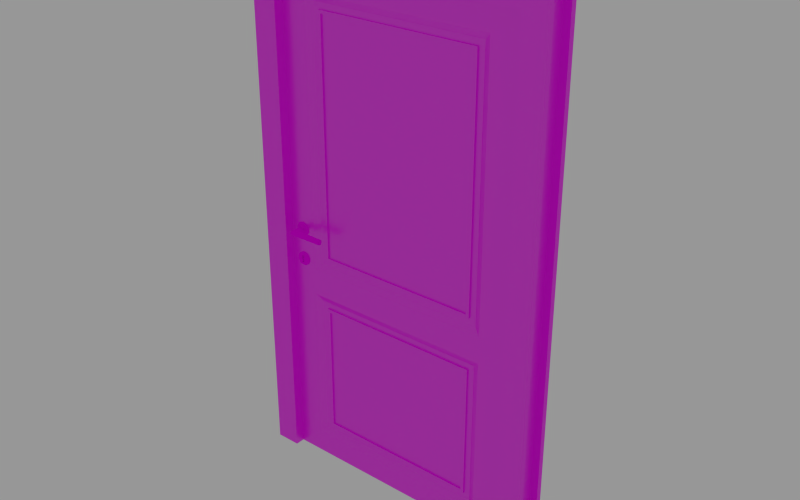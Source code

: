 # Source: Sketchfab_2018_02_27_20_59_19.blend  (saved by Blender 2.91.10; exported with 4.5.12 LTS)
import bpy
from mathutils import Matrix  # noqa: F401  (used for matrix-valued properties, if any)

bpy.ops.wm.read_factory_settings(use_empty=True)
scene = bpy.context.scene
scene.name = 'Scene'

# ---- collections
col_collection_2 = bpy.data.collections.new('Collection 2'); scene.collection.children.link(col_collection_2)

# ---- images (referenced by path relative to the original .blend; pixels are not part of the script)
import os
ASSET_DIR = os.environ.get("B2B_ASSET_DIR", "")  # directory of the original .blend (textures are referenced by path, not embedded)
HERE = os.path.dirname(os.path.abspath(__file__))  # packed textures are extracted next to this script under _unpacked/

def load_image(name, relpath, width, height, colorspace="sRGB"):
    """Load a texture the original file referenced (path relative to the .blend, or extracted next to this script)."""
    p = next((c for c in (os.path.join(HERE, relpath), os.path.join(ASSET_DIR, relpath)) if relpath and os.path.exists(c)), "")
    if p:
        img = bpy.data.images.load(p, check_existing=True)
        img.name = name
    else:  # same state as the original file: an image datablock whose file is absent (Cycles renders it pink)
        img = bpy.data.images.new(name, width, height)
        img.source = "FILE"
        img.filepath = "//" + (relpath or name)
    img.colorspace_settings.name = colorspace
    return img
img_pinewood_jpg = load_image('pinewood.jpg', 'pinewood.jpg', 1024, 1024, 'sRGB')
img_seamless_wood_texture_by_doiknowwhatimdoing_png = load_image('seamless_wood_texture_by_doiknowwhatimdoing.png', 'seamless_wood_texture_by_doiknowwhatimdoing.png', 1024, 1024, 'sRGB')
img_0027_polished_brushed_aluminium_texture_hr_jpg = load_image('0027-polished-brushed-aluminium-texture-hr.jpg', '0027-polished-brushed-aluminium-texture-hr.jpg', 1024, 1024, 'sRGB')

# ---- materials (node trees are filled in below, after node groups)
mat_door = bpy.data.materials.new('Door')
mat_door.alpha_threshold = 0.0
mat_door.roughness = 0.5
mat_frame = bpy.data.materials.new('Frame')
mat_frame.alpha_threshold = 0.0
mat_frame.roughness = 0.5
mat_metal = bpy.data.materials.new('metal')
mat_metal.alpha_threshold = 0.0
mat_metal.roughness = 0.5

# ---- material node trees
mat_door.use_nodes = True; mat_door.node_tree.nodes.clear()
_N = mat_door.node_tree.nodes; _L = mat_door.node_tree.links
n0 = _N.new('ShaderNodeOutputMaterial'); n0.name = 'Material Output'; n0.location = (1290, 569)
n1 = _N.new('ShaderNodeBsdfDiffuse'); n1.name = 'Diffuse BSDF'; n1.location = (810, 517)
n2 = _N.new('ShaderNodeMixShader'); n2.name = 'Mix Shader'; n2.location = (1056, 571)
n2.inputs[0].default_value = 0.1
n3 = _N.new('ShaderNodeBsdfAnisotropic'); n3.name = 'Glossy BSDF'; n3.location = (813, 372)
n3.distribution = 'GGX'
n3.inputs[1].default_value = 0.3162
n4 = _N.new('ShaderNodeTexImage'); n4.name = 'Image Texture'; n4.location = (539, 508)
n4.width = 140
n4.image = img_pinewood_jpg
n5 = _N.new('ShaderNodeTexCoord'); n5.name = 'Texture Coordinate'; n5.location = (-119, 511)
n6 = _N.new('ShaderNodeMapping'); n6.name = 'Mapping'; n6.location = (126, 539)
_L.new(n1.outputs[0], n2.inputs[1])
_L.new(n2.outputs[0], n0.inputs[0])
_L.new(n3.outputs[0], n2.inputs[2])
_L.new(n5.outputs[2], n6.inputs[0])
_L.new(n6.outputs[0], n4.inputs[0])
_L.new(n4.outputs[0], n1.inputs[0])
n0.is_active_output = True
mat_frame.use_nodes = True; mat_frame.node_tree.nodes.clear()
_N = mat_frame.node_tree.nodes; _L = mat_frame.node_tree.links
n0 = _N.new('ShaderNodeOutputMaterial'); n0.name = 'Material Output'; n0.location = (1391, 583)
n1 = _N.new('ShaderNodeBsdfDiffuse'); n1.name = 'Diffuse BSDF'; n1.location = (850, 511)
n2 = _N.new('ShaderNodeMixShader'); n2.name = 'Mix Shader'; n2.location = (1142, 557)
n2.inputs[0].default_value = 0.1
n3 = _N.new('ShaderNodeBsdfAnisotropic'); n3.name = 'Glossy BSDF'; n3.location = (851, 369)
n3.distribution = 'GGX'
n3.inputs[1].default_value = 0.3162
n4 = _N.new('ShaderNodeTexCoord'); n4.name = 'Texture Coordinate'; n4.location = (-116, 542)
n5 = _N.new('ShaderNodeMapping'); n5.name = 'Mapping'; n5.location = (143, 568)
n6 = _N.new('ShaderNodeTexImage'); n6.name = 'Image Texture'; n6.location = (556, 548)
n6.width = 140
n6.image = img_seamless_wood_texture_by_doiknowwhatimdoing_png
n7 = _N.new('ShaderNodeDisplacement'); n7.name = 'Displacement'; n7.location = (974, 566)
n7.inputs[1].default_value = 0.0
n7.inputs[2].default_value = 0.1
_L.new(n1.outputs[0], n2.inputs[1])
_L.new(n2.outputs[0], n0.inputs[0])
_L.new(n3.outputs[0], n2.inputs[2])
_L.new(n4.outputs[2], n5.inputs[0])
_L.new(n5.outputs[0], n6.inputs[0])
_L.new(n6.outputs[0], n1.inputs[0])
_L.new(n6.outputs[0], n7.inputs[0])
_L.new(n7.outputs[0], n0.inputs[2])
n0.is_active_output = True
mat_metal.use_nodes = True; mat_metal.node_tree.nodes.clear()
_N = mat_metal.node_tree.nodes; _L = mat_metal.node_tree.links
n0 = _N.new('ShaderNodeOutputMaterial'); n0.name = 'Material Output'; n0.location = (943, 436)
n1 = _N.new('ShaderNodeBsdfDiffuse'); n1.name = 'Diffuse BSDF'; n1.location = (493, 444)
n2 = _N.new('ShaderNodeMixShader'); n2.name = 'Mix Shader'; n2.location = (723, 439)
n2.inputs[0].default_value = 0.0
n3 = _N.new('ShaderNodeBsdfAnisotropic'); n3.name = 'Glossy BSDF'; n3.location = (497, 308)
n3.distribution = 'GGX'
n3.inputs[1].default_value = 0.0
n4 = _N.new('ShaderNodeTexCoord'); n4.name = 'Texture Coordinate'; n4.location = (-313, 432)
n5 = _N.new('ShaderNodeMapping'); n5.name = 'Mapping'; n5.location = (-84, 439)
n6 = _N.new('ShaderNodeTexImage'); n6.name = 'Image Texture'; n6.location = (279, 447)
n6.width = 140
n6.image = img_0027_polished_brushed_aluminium_texture_hr_jpg
_L.new(n1.outputs[0], n2.inputs[1])
_L.new(n2.outputs[0], n0.inputs[0])
_L.new(n3.outputs[0], n2.inputs[2])
_L.new(n4.outputs[2], n5.inputs[0])
_L.new(n5.outputs[0], n6.inputs[0])
_L.new(n6.outputs[0], n1.inputs[0])
n0.is_active_output = True

# ---- world
world_world = bpy.data.worlds.new('World'); scene.world = world_world
world_world.color = (0.3108, 0.3108, 0.3108)
world_world.use_sun_shadow = False
world_world.sun_shadow_jitter_overblur = 0.0
world_world.cycles.sampling_method = 'NONE'
world_world.cycles.sample_map_resolution = 256

# ---- meshes
me_door1 = bpy.data.meshes.new('Door1')
me_door1.from_pydata([(0.2024, 3.125, 0.0), (0.2024, 3.125, 200.0), (0.2024, -3.125, 0.0), (0.2024, -3.125, 200.0), (-99.8, 3.125, 0.0), (-99.8, 3.125, 200.0), (-99.8, -3.125, 0.0), (-99.8, -3.125, 200.0), (-12.3, -3.125, 200.0), (-12.3, -3.125, 0.0), (-12.3, 3.125, 200.0), (-12.3, 3.125, 0.0), (-88.86, -3.125, 200.0), (-88.86, 3.125, 0.0), (-88.86, -3.125, 0.0), (-88.86, 3.125, 200.0), (0.2024, 3.125, 190.0), (0.2024, -3.125, 190.0), (-99.8, -3.125, 190.0), (-99.8, 3.125, 190.0), (-17.3, 1.875, 185.0), (-17.3, -1.875, 185.0), (-83.86, 1.875, 185.0), (-83.86, -1.875, 185.0), (0.2024, -3.125, 9.5), (-99.8, -3.125, 9.5), (-99.8, 3.125, 9.5), (-17.3, 1.875, 14.5), (-17.3, -1.875, 14.5), (-83.86, 1.875, 14.5), (-83.86, -1.875, 14.5), (0.2024, 3.125, 9.5), (0.2024, 3.125, 84.64), (0.2024, -3.125, 84.64), (-99.8, -3.125, 84.64), (-99.8, 3.125, 84.64), (-17.3, 1.875, 89.64), (-17.3, -1.875, 89.64), (-83.86, 1.875, 89.64), (-83.86, -1.875, 89.64), (0.2024, -3.125, 73.81), (-99.8, -3.125, 73.81), (-99.8, 3.125, 73.81), (-17.3, 1.875, 68.81), (-17.3, -1.875, 68.81), (-83.86, 1.875, 68.81), (-83.86, -1.875, 68.81), (0.2024, 3.125, 73.81), (-88.86, -3.125, 190.0), (-12.3, -3.125, 190.0), (-12.3, -3.125, 84.64), (-88.86, -3.125, 84.64), (-12.3, -3.125, 73.81), (-12.3, -3.125, 9.5), (-88.86, -3.125, 73.81), (-88.86, -3.125, 9.5), (-12.3, 3.125, 190.0), (-88.86, 3.125, 190.0), (-12.3, 3.125, 84.64), (-88.86, 3.125, 84.64), (-12.3, 3.125, 73.81), (-12.3, 3.125, 9.5), (-88.86, 3.125, 73.81), (-88.86, 3.125, 9.5), (-14.8, -1.875, 71.31), (-14.8, -1.875, 12.0), (-86.36, -1.875, 71.31), (-86.36, -1.875, 12.0), (-86.36, -1.875, 187.5), (-14.8, -1.875, 187.5), (-14.8, -1.875, 87.14), (-86.36, -1.875, 87.14), (-14.8, 1.875, 187.5), (-86.36, 1.875, 187.5), (-14.8, 1.875, 87.14), (-86.36, 1.875, 87.14), (-14.8, 1.875, 71.31), (-14.8, 1.875, 12.0), (-86.36, 1.875, 71.31), (-86.36, 1.875, 12.0), (-18.55, 2.5, 183.8), (-82.61, 2.5, 183.8), (-18.55, 2.5, 90.89), (-82.61, 2.5, 90.89), (-18.55, 2.5, 67.56), (-18.55, 2.5, 15.75), (-82.61, 2.5, 67.56), (-82.61, 2.5, 15.75), (-18.55, -2.5, 67.56), (-18.55, -2.5, 15.75), (-82.61, -2.5, 67.56), (-82.61, -2.5, 15.75), (-82.61, -2.5, 183.8), (-18.55, -2.5, 183.8), (-18.55, -2.5, 90.89), (-82.61, -2.5, 90.89), (-17.3, 2.5, 185.0), (-83.86, 2.5, 185.0), (-17.3, 2.5, 89.64), (-83.86, 2.5, 89.64), (-17.3, 2.5, 68.81), (-17.3, 2.5, 14.5), (-83.86, 2.5, 68.81), (-83.86, 2.5, 14.5), (-17.3, -2.5, 68.81), (-17.3, -2.5, 14.5), (-83.86, -2.5, 68.81), (-83.86, -2.5, 14.5), (-83.86, -2.5, 185.0), (-17.3, -2.5, 185.0), (-17.3, -2.5, 89.64), (-83.86, -2.5, 89.64), (-18.55, -1.875, 67.56), (-18.55, -1.875, 15.75), (-82.61, -1.875, 67.56), (-82.61, -1.875, 15.75), (-82.61, -1.875, 183.8), (-18.55, -1.875, 183.8), (-18.55, -1.875, 90.89), (-82.61, -1.875, 90.89), (-18.55, 1.875, 183.8), (-82.61, 1.875, 183.8), (-18.55, 1.875, 90.89), (-82.61, 1.875, 90.89), (-18.55, 1.875, 67.56), (-18.55, 1.875, 15.75), (-82.61, 1.875, 67.56), (-82.61, 1.875, 15.75)], [], [(31, 24, 2, 0), (55, 25, 6, 14), (25, 26, 4, 6), (61, 31, 0, 11), (13, 14, 6, 4), (10, 8, 3, 1), (15, 12, 8, 10), (0, 2, 9, 11), (63, 61, 11, 13), (24, 53, 9, 2), (26, 63, 13, 4), (5, 7, 12, 15), (11, 9, 14, 13), (53, 55, 14, 9), (8, 12, 48, 49), (5, 15, 57, 19), (3, 8, 49, 17), (15, 10, 56, 57), (10, 1, 16, 56), (7, 5, 19, 18), (12, 7, 18, 48), (1, 3, 17, 16), (30, 28, 105, 107), (42, 62, 63, 26), (40, 52, 53, 24), (20, 36, 98, 96), (60, 47, 31, 61), (41, 42, 26, 25), (54, 41, 25, 55), (47, 40, 24, 31), (16, 17, 33, 32), (48, 18, 34, 51), (18, 19, 35, 34), (56, 16, 32, 58), (36, 38, 99, 98), (17, 49, 50, 33), (19, 57, 59, 35), (21, 23, 108, 109), (32, 33, 40, 47), (51, 34, 41, 54), (34, 35, 42, 41), (58, 32, 47, 60), (59, 58, 60, 62), (33, 50, 52, 40), (35, 59, 62, 42), (50, 51, 54, 52), (68, 69, 49, 48), (69, 70, 50, 49), (71, 68, 48, 51), (70, 71, 51, 50), (64, 65, 53, 52), (67, 66, 54, 55), (65, 67, 55, 53), (66, 64, 52, 54), (72, 73, 57, 56), (74, 72, 56, 58), (73, 75, 59, 57), (75, 74, 58, 59), (77, 76, 60, 61), (78, 79, 63, 62), (79, 77, 61, 63), (76, 78, 62, 60), (44, 28, 65, 64), (30, 46, 66, 67), (28, 30, 67, 65), (46, 44, 64, 66), (23, 21, 69, 68), (21, 37, 70, 69), (39, 23, 68, 71), (37, 39, 71, 70), (20, 22, 73, 72), (36, 20, 72, 74), (22, 38, 75, 73), (38, 36, 74, 75), (27, 43, 76, 77), (45, 29, 79, 78), (29, 27, 77, 79), (43, 45, 78, 76), (83, 81, 121, 123), (84, 85, 125, 124), (27, 29, 103, 101), (43, 27, 101, 100), (38, 22, 97, 99), (45, 43, 100, 102), (22, 20, 96, 97), (29, 45, 102, 103), (90, 91, 115, 114), (88, 90, 114, 112), (39, 37, 110, 111), (28, 44, 104, 105), (37, 21, 109, 110), (44, 46, 106, 104), (46, 30, 107, 106), (23, 39, 111, 108), (80, 81, 97, 96), (82, 80, 96, 98), (81, 83, 99, 97), (83, 82, 98, 99), (85, 84, 100, 101), (86, 87, 103, 102), (87, 85, 101, 103), (84, 86, 102, 100), (88, 89, 105, 104), (91, 90, 106, 107), (89, 91, 107, 105), (90, 88, 104, 106), (92, 93, 109, 108), (93, 94, 110, 109), (95, 92, 108, 111), (94, 95, 111, 110), (112, 114, 115, 113), (117, 116, 119, 118), (92, 95, 119, 116), (93, 92, 116, 117), (91, 89, 113, 115), (95, 94, 118, 119), (89, 88, 112, 113), (94, 93, 117, 118), (126, 124, 125, 127), (121, 120, 122, 123), (86, 84, 124, 126), (81, 80, 120, 121), (87, 86, 126, 127), (82, 83, 123, 122), (80, 82, 122, 120), (85, 87, 127, 125)])
_uv = me_door1.uv_layers.new(name='UVMap')
_uv.uv.foreach_set('vector', [1.05, 0.9103, 1.05, 0.9103, 1.05, 0.9538, 1.05, 0.9538, 0.07755, 0.9103, -0.04193, 0.9103, -0.04193, 0.9538, 0.07755, 0.9538, -0.04193, 0.9103, -0.04193, 0.9103, -0.04193, 0.9538, -0.04193, 0.9538, 0.9139, 0.9103, 1.05, 0.9103, 1.05, 0.9538, 0.9139, 0.9538, 0.545, 0.8153, 0.455, 0.8153, 0.455, 0.9154, 0.545, 0.9154, 0.9139, 0.03838, 0.9139, 0.03838, 1.05, 0.03838, 1.05, 0.03838, 0.07755, 0.03838, 0.07755, 0.03838, 0.9139, 0.03838, 0.9139, 0.03838, 0.545, 0.0, 0.455, -5.456e-08, 0.455, 0.1144, 0.545, 0.1144, 0.8202, 0.0, 0.8202, 0.9154, 0.7025, 0.9154, 0.7025, 0.0, 1.05, 0.9103, 0.9139, 0.9103, 0.9139, 0.9538, 1.05, 0.9538, -0.04193, 0.9103, 0.07755, 0.9103, 0.07755, 0.9538, -0.04193, 0.9538, -0.04193, 0.03838, -0.04193, 0.03838, 0.07755, 0.03838, 0.07755, 0.03838, 0.545, 0.1144, 0.455, 0.1144, 0.455, 0.8153, 0.545, 0.8153, 0.969, 0.0, 0.969, 0.9154, 0.8512, 0.9154, 0.8512, 0.0, 0.5475, 0.9154, 0.5475, 0.0, 0.6715, 0.0, 0.6715, 0.9154, -0.04193, 0.03838, 0.07755, 0.03838, 0.07755, 0.08415, -0.04193, 0.08415, 1.05, 0.03838, 0.9139, 0.03838, 0.9139, 0.08415, 1.05, 0.08415, 0.3925, 0.9154, 0.3925, 0.0, 0.5165, 0.0, 0.5165, 0.9154, 0.9139, 0.03838, 1.05, 0.03838, 1.05, 0.08415, 0.9139, 0.08415, -0.04193, 0.03838, -0.04193, 0.03838, -0.04193, 0.08415, -0.04193, 0.08415, 0.07755, 0.03838, -0.04193, 0.03838, -0.04193, 0.08415, 0.07755, 0.08415, 1.05, 0.03838, 1.05, 0.03838, 1.05, 0.08415, 1.05, 0.08415, 1.348, 1.163, 1.348, -0.1684, 1.348, -0.1684, 1.348, 1.163, -0.04193, 0.6159, 0.07755, 0.6159, 0.07755, 0.9103, -0.04193, 0.9103, 1.05, 0.6159, 0.9139, 0.6159, 0.9139, 0.9103, 1.05, 0.9103, 0.8593, 0.107, 0.8593, 0.5435, 0.8593, 0.5435, 0.8593, 0.107, 0.9139, 0.6159, 1.05, 0.6159, 1.05, 0.9103, 0.9139, 0.9103, -0.04193, 0.6159, -0.04193, 0.6159, -0.04193, 0.9103, -0.04193, 0.9103, 0.07755, 0.6159, -0.04193, 0.6159, -0.04193, 0.9103, 0.07755, 0.9103, 1.05, 0.6159, 1.05, 0.6159, 1.05, 0.9103, 1.05, 0.9103, 1.05, 0.08415, 1.05, 0.08415, 1.05, 0.5664, 1.05, 0.5664, 0.07755, 0.08415, -0.04193, 0.08415, -0.04193, 0.5664, 0.07755, 0.5664, -0.04193, 0.08415, -0.04193, 0.08415, -0.04193, 0.5664, -0.04193, 0.5664, 0.9139, 0.08415, 1.05, 0.08415, 1.05, 0.5664, 0.9139, 0.5664, 0.5968, -0.1684, 0.5968, 1.163, 0.5968, 1.163, 0.5968, -0.1684, 1.05, 0.08415, 0.9139, 0.08415, 0.9139, 0.5664, 1.05, 0.5664, -0.04193, 0.08415, 0.07755, 0.08415, 0.07755, 0.5664, -0.04193, 0.5664, -0.3568, -0.1684, -0.3568, 1.163, -0.3568, 1.163, -0.3568, -0.1684, 1.05, 0.5664, 1.05, 0.5664, 1.05, 0.6159, 1.05, 0.6159, 0.07755, 0.5664, -0.04193, 0.5664, -0.04193, 0.6159, 0.07755, 0.6159, -0.04193, 0.5664, -0.04193, 0.5664, -0.04193, 0.6159, -0.04193, 0.6159, 0.9139, 0.5664, 1.05, 0.5664, 1.05, 0.6159, 0.9139, 0.6159, 0.03099, 0.9154, 0.03099, 0.0, 0.1653, 0.0, 0.1653, 0.9154, 1.05, 0.5664, 0.9139, 0.5664, 0.9139, 0.6159, 1.05, 0.6159, -0.04193, 0.5664, 0.07755, 0.5664, 0.07755, 0.6159, -0.04193, 0.6159, 0.2273, 0.9154, 0.2273, 0.0, 0.3615, 0.0, 0.3615, 0.9154, 0.7025, 0.02989, 0.7025, 0.8855, 0.6715, 0.9154, 0.6715, 0.0, 0.8866, 0.0956, 0.8866, 0.5549, 0.9139, 0.5664, 0.9139, 0.08415, 0.1049, 0.5549, 0.1049, 0.0956, 0.07755, 0.08415, 0.07755, 0.5664, 0.1963, 0.8855, 0.1963, 0.02989, 0.2273, 0.0, 0.2273, 0.9154, 0.8866, 0.6274, 0.8866, 0.8989, 0.9139, 0.9103, 0.9139, 0.6159, 0.1049, 0.8989, 0.1049, 0.6274, 0.07755, 0.6159, 0.07755, 0.9103, 1.0, 0.02989, 1.0, 0.8855, 0.969, 0.9154, 0.969, 0.0, 0.3925, 0.02989, 0.3925, 0.8855, 0.3615, 0.9154, 0.3615, 0.0, 0.5475, 0.02989, 0.5475, 0.8855, 0.5165, 0.9154, 0.5165, 0.0, 0.8866, 0.5549, 0.8866, 0.0956, 0.9139, 0.08415, 0.9139, 0.5664, 0.1049, 0.0956, 0.1049, 0.5549, 0.07755, 0.5664, 0.07755, 0.08415, 0.0, 0.8855, 0.0, 0.02989, 0.03099, 0.0, 0.03099, 0.9154, 0.8866, 0.8989, 0.8866, 0.6274, 0.9139, 0.6159, 0.9139, 0.9103, 0.1049, 0.6274, 0.1049, 0.8989, 0.07755, 0.9103, 0.07755, 0.6159, 0.8512, 0.02989, 0.8512, 0.8855, 0.8202, 0.9154, 0.8202, 0.0, 0.1963, 0.02989, 0.1963, 0.8855, 0.1653, 0.9154, 0.1653, 0.0, 0.8593, 0.6388, 0.8593, 0.8874, 0.8866, 0.8989, 0.8866, 0.6274, 0.1322, 0.8874, 0.1322, 0.6388, 0.1049, 0.6274, 0.1049, 0.8989, 1.348, -0.1684, 1.348, 1.163, 1.373, 1.213, 1.373, -0.2184, 0.8051, 1.163, 0.8051, -0.1684, 0.7801, -0.2184, 0.7801, 1.213, -0.3568, 1.163, -0.3568, -0.1684, -0.3818, -0.2184, -0.3818, 1.213, 0.8593, 0.107, 0.8593, 0.5435, 0.8866, 0.5549, 0.8866, 0.0956, 0.1322, 0.5435, 0.1322, 0.107, 0.1049, 0.0956, 0.1049, 0.5549, 0.5968, -0.1684, 0.5968, 1.163, 0.6218, 1.213, 0.6218, -0.2184, -0.3568, -0.1684, -0.3568, 1.163, -0.3818, 1.213, -0.3818, -0.2184, 0.8593, 0.5435, 0.8593, 0.107, 0.8866, 0.0956, 0.8866, 0.5549, 0.1322, 0.107, 0.1322, 0.5435, 0.1049, 0.5549, 0.1049, 0.0956, 0.5968, 1.163, 0.5968, -0.1684, 0.6218, -0.2184, 0.6218, 1.213, 0.8593, 0.8874, 0.8593, 0.6388, 0.8866, 0.6274, 0.8866, 0.8989, 0.1322, 0.6388, 0.1322, 0.8874, 0.1049, 0.8989, 0.1049, 0.6274, 1.348, 1.163, 1.348, -0.1684, 1.373, -0.2184, 1.373, 1.213, 0.8051, -0.1684, 0.8051, 1.163, 0.7801, 1.213, 0.7801, -0.2184, 0.1458, 0.5378, 0.1458, 0.1128, 0.1458, 0.1128, 0.1458, 0.5378, 0.8456, 0.6446, 0.8456, 0.8817, 0.8456, 0.8817, 0.8456, 0.6446, 1.348, -0.1684, 1.348, 1.163, 1.348, 1.163, 1.348, -0.1684, 0.8593, 0.6388, 0.8593, 0.8874, 0.8593, 0.8874, 0.8593, 0.6388, 0.1322, 0.5435, 0.1322, 0.107, 0.1322, 0.107, 0.1322, 0.5435, 0.8051, 1.163, 0.8051, -0.1684, 0.8051, -0.1684, 0.8051, 1.163, -0.3568, 1.163, -0.3568, -0.1684, -0.3568, -0.1684, -0.3568, 1.163, 0.1322, 0.8874, 0.1322, 0.6388, 0.1322, 0.6388, 0.1322, 0.8874, 0.1458, 0.6446, 0.1458, 0.8817, 0.1458, 0.8817, 0.1458, 0.6446, 0.8176, -0.1434, 0.8176, 1.138, 0.8176, 1.138, 0.8176, -0.1434, 0.5968, 1.163, 0.5968, -0.1684, 0.5968, -0.1684, 0.5968, 1.163, 0.8593, 0.8874, 0.8593, 0.6388, 0.8593, 0.6388, 0.8593, 0.8874, 0.8593, 0.5435, 0.8593, 0.107, 0.8593, 0.107, 0.8593, 0.5435, 0.8051, -0.1684, 0.8051, 1.163, 0.8051, 1.163, 0.8051, -0.1684, 0.1322, 0.6388, 0.1322, 0.8874, 0.1322, 0.8874, 0.1322, 0.6388, 0.1322, 0.107, 0.1322, 0.5435, 0.1322, 0.5435, 0.1322, 0.107, -0.3443, -0.1434, -0.3443, 1.138, -0.3568, 1.163, -0.3568, -0.1684, 0.8456, 0.5378, 0.8456, 0.1128, 0.8593, 0.107, 0.8593, 0.5435, 0.1458, 0.1128, 0.1458, 0.5378, 0.1322, 0.5435, 0.1322, 0.107, 0.5843, 1.138, 0.5843, -0.1434, 0.5968, -0.1684, 0.5968, 1.163, 0.8456, 0.8817, 0.8456, 0.6446, 0.8593, 0.6388, 0.8593, 0.8874, 0.1458, 0.6446, 0.1458, 0.8817, 0.1322, 0.8874, 0.1322, 0.6388, 1.336, 1.138, 1.336, -0.1434, 1.348, -0.1684, 1.348, 1.163, 0.8176, -0.1434, 0.8176, 1.138, 0.8051, 1.163, 0.8051, -0.1684, 0.8456, 0.6446, 0.8456, 0.8817, 0.8593, 0.8874, 0.8593, 0.6388, 0.1458, 0.8817, 0.1458, 0.6446, 0.1322, 0.6388, 0.1322, 0.8874, 1.336, -0.1434, 1.336, 1.138, 1.348, 1.163, 1.348, -0.1684, 0.8176, 1.138, 0.8176, -0.1434, 0.8051, -0.1684, 0.8051, 1.163, -0.3443, 1.138, -0.3443, -0.1434, -0.3568, -0.1684, -0.3568, 1.163, 0.8456, 0.1128, 0.8456, 0.5378, 0.8593, 0.5435, 0.8593, 0.107, 0.1458, 0.5378, 0.1458, 0.1128, 0.1322, 0.107, 0.1322, 0.5435, 0.5843, -0.1434, 0.5843, 1.138, 0.5968, 1.163, 0.5968, -0.1684, 0.8456, 0.6446, 0.1458, 0.6446, 0.1458, 0.8817, 0.8456, 0.8817, 0.8456, 0.1128, 0.1458, 0.1128, 0.1458, 0.5378, 0.8456, 0.5378, 0.1458, 0.1128, 0.1458, 0.5378, 0.1458, 0.5378, 0.1458, 0.1128, -0.3443, -0.1434, -0.3443, 1.138, -0.3443, 1.138, -0.3443, -0.1434, 1.336, 1.138, 1.336, -0.1434, 1.336, -0.1434, 1.336, 1.138, 0.5843, 1.138, 0.5843, -0.1434, 0.5843, -0.1434, 0.5843, 1.138, 0.8456, 0.8817, 0.8456, 0.6446, 0.8456, 0.6446, 0.8456, 0.8817, 0.8456, 0.5378, 0.8456, 0.1128, 0.8456, 0.1128, 0.8456, 0.5378, 0.1458, 0.6446, 0.8456, 0.6446, 0.8456, 0.8817, 0.1458, 0.8817, 0.1458, 0.1128, 0.8456, 0.1128, 0.8456, 0.5378, 0.1458, 0.5378, 0.8176, 1.138, 0.8176, -0.1434, 0.8176, -0.1434, 0.8176, 1.138, -0.3443, 1.138, -0.3443, -0.1434, -0.3443, -0.1434, -0.3443, 1.138, 0.1458, 0.8817, 0.1458, 0.6446, 0.1458, 0.6446, 0.1458, 0.8817, 0.5843, -0.1434, 0.5843, 1.138, 0.5843, 1.138, 0.5843, -0.1434, 0.8456, 0.1128, 0.8456, 0.5378, 0.8456, 0.5378, 0.8456, 0.1128, 1.336, -0.1434, 1.336, 1.138, 1.336, 1.138, 1.336, -0.1434])
me_door1.materials.append(mat_door)
me_door1.use_remesh_preserve_volume = False
me_door1.use_remesh_preserve_attributes = False
me_door1.use_mirror_vertex_groups = False
me_door1.update()
me_frame = bpy.data.meshes.new('Frame')
me_frame.from_pydata([(10.2, 7.0, 208.8), (10.2, -7.0, 208.8), (10.2, -7.0, 0.0), (10.2, 7.0, 0.0), (-109.8, 7.0, 208.8), (0.2024, 7.0, 0.0), (0.2024, 7.0, 200.0), (-99.8, 7.0, 200.0), (-99.8, 7.0, 0.0), (-109.8, 7.0, 0.0), (-109.8, -7.0, 208.8), (-109.8, -7.0, 0.0), (-99.8, -7.0, 0.0), (-99.8, -7.0, 200.0), (0.2024, -7.0, 200.0), (0.2024, -7.0, 0.0), (10.2, -4.767, 0.0), (10.2, 4.767, 0.0), (-109.8, 4.767, 208.8), (-109.8, -4.767, 208.8), (10.2, -4.767, 208.8), (10.2, 4.767, 208.8), (-106.9, -4.537, 203.7), (-106.9, 4.537, 203.7), (-109.8, -4.767, 0.0), (-109.8, 4.767, 0.0), (7.308, 4.537, 0.0), (7.308, -4.537, 0.0), (7.308, -4.537, 203.7), (7.308, 4.537, 203.7), (-106.9, -4.537, 0.0), (-106.9, 4.537, 0.0)], [], [(20, 1, 2, 16), (8, 9, 4, 7), (19, 10, 1, 20), (0, 3, 5, 6), (22, 23, 31, 30), (18, 4, 9, 25), (23, 22, 28, 29), (6, 14, 13, 7), (13, 12, 8, 7), (5, 15, 14, 6), (0, 6, 7, 4), (10, 11, 12, 13), (1, 14, 15, 2), (1, 10, 13, 14), (12, 11, 24, 25, 9, 8), (10, 19, 24, 11), (21, 18, 23, 29), (29, 28, 27, 26), (3, 17, 16, 2, 15, 5), (4, 18, 21, 0), (0, 21, 17, 3), (17, 21, 29, 26), (24, 19, 22, 30), (20, 16, 27, 28), (19, 20, 28, 22), (18, 25, 31, 23)])
_uv = me_frame.uv_layers.new(name='UVMap')
_uv.uv.foreach_set('vector', [-1.5, -0.3325, -1.5, -0.4162, 2.5, -0.4162, 2.5, -0.3325, 2.5, 0.6002, 2.5, 0.9749, -1.5, 0.9749, -1.332, 0.6002, -0.5, -0.2827, -0.5, -0.3914, 1.5, -0.3914, 1.5, -0.2827, -1.5, 0.6002, 2.5, 0.6002, 2.5, 0.9749, -1.332, 0.9749, 2.404, -0.1148, 2.404, 0.2255, -1.5, 0.2255, -1.5, -0.1148, 2.5, -0.4162, 2.5, -0.3325, -1.5, -0.3325, -1.5, -0.4162, -0.5, 0.649, -0.5, 0.2076, 1.404, 0.2076, 1.404, 0.649, 0.1601, 0.9791, 0.09112, 0.9791, 0.09112, 0.5, 0.1601, 0.5, -1.5, 0.9749, 2.332, 0.9749, 2.332, 1.5, -1.5, 1.5, -1.5, 1.5, -1.5, 0.9749, 2.332, 0.9749, 2.332, 1.5, -0.5, 1.5, -0.3333, 1.074, 1.333, 1.074, 1.5, 1.5, -1.5, 0.2255, 2.5, 0.2255, 2.5, 0.6002, -1.332, 0.6002, 2.5, 0.2255, 2.332, 0.6002, -1.5, 0.6002, -1.5, 0.2255, 1.5, 1.074, -0.5, 1.074, -0.3333, 0.649, 1.333, 0.649, 0.254, 0.5, 0.3033, 0.5, 0.3033, 0.5107, 0.3033, 0.5564, 0.3033, 0.5671, 0.254, 0.5671, 2.5, -0.5, 2.5, -0.4162, -1.5, -0.4162, -1.5, -0.5, 1.5, -0.03756, -0.5, -0.03756, -0.4518, -0.2827, 1.452, -0.2827, -1.5, 0.2255, -1.5, -0.1148, 2.404, -0.1148, 2.404, 0.2255, 0.2048, 0.5671, 0.2048, 0.5564, 0.2048, 0.5107, 0.2048, 0.5, 0.254, 0.5, 0.254, 0.5671, -0.5, -0.3914, -0.5, -0.5, 1.5, -0.5, 1.5, -0.3914, -1.5, -0.4162, -1.5, -0.5, 2.5, -0.5, 2.5, -0.4162, 2.5, -0.1148, -1.5, -0.1148, -1.404, -0.2236, 2.5, -0.2236, -1.5, -0.3325, 2.5, -0.3325, 2.404, -0.2236, -1.5, -0.2236, -1.5, -0.3325, 2.5, -0.3325, 2.5, -0.2236, -1.404, -0.2236, 1.5, 0.2076, -0.5, 0.2076, -0.4518, -0.03756, 1.452, -0.03756, 2.5, -0.1148, -1.5, -0.1148, -1.5, -0.2236, 2.404, -0.2236])
me_frame.materials.append(mat_frame)
me_frame.use_remesh_preserve_volume = False
me_frame.use_remesh_preserve_attributes = False
me_frame.use_mirror_vertex_groups = False
me_frame.update()
me_cylinder_006 = bpy.data.meshes.new('Cylinder.006')
me_cylinder_006.from_pydata([(-94.42, -3.876, 89.06), (-94.42, 3.878, 89.06), (-94.57, -3.876, 89.04), (-94.57, 3.878, 89.04), (-94.71, -3.876, 89.0), (-94.71, 3.878, 89.0), (-94.85, -3.876, 88.93), (-94.85, 3.878, 88.93), (-94.96, -3.876, 88.83), (-94.96, 3.878, 88.83), (-95.06, -3.876, 88.71), (-95.06, 3.878, 88.71), (-95.13, -3.876, 88.58), (-95.13, 3.878, 88.58), (-95.18, -3.876, 88.43), (-95.18, 3.878, 88.43), (-95.19, -3.876, 88.28), (-95.19, 3.878, 88.28), (-95.18, -3.876, 88.13), (-95.18, 3.878, 88.13), (-95.13, -3.876, 87.98), (-95.13, 3.878, 87.98), (-95.06, -3.876, 87.85), (-95.06, 3.878, 87.85), (-94.96, -3.876, 87.73), (-94.96, 3.878, 87.73), (-94.85, -3.876, 87.64), (-94.85, 3.878, 87.64), (-93.99, -3.876, 87.64), (-93.99, 3.878, 87.64), (-93.87, -3.876, 87.73), (-93.87, 3.878, 87.73), (-93.77, -3.876, 87.85), (-93.77, 3.878, 87.85), (-93.7, -3.876, 87.98), (-93.7, 3.878, 87.98), (-93.66, -3.876, 88.13), (-93.66, 3.878, 88.13), (-93.64, -3.876, 88.28), (-93.64, 3.878, 88.28), (-93.66, -3.876, 88.43), (-93.66, 3.878, 88.43), (-93.7, -3.876, 88.58), (-93.7, 3.878, 88.58), (-93.77, -3.876, 88.71), (-93.77, 3.878, 88.71), (-93.87, -3.876, 88.83), (-93.87, 3.878, 88.83), (-93.99, -3.876, 88.93), (-93.99, 3.878, 88.93), (-94.12, -3.876, 89.0), (-94.12, 3.878, 89.0), (-94.26, -3.876, 89.04), (-94.26, 3.878, 89.04), (-93.88, -3.496, 90.2), (-93.88, 3.496, 90.2), (-94.42, 3.496, 90.25), (-94.42, -3.496, 90.25), (-94.42, -3.878, 89.87), (-93.95, -3.878, 89.82), (-93.36, -3.496, 90.04), (-93.36, 3.496, 90.04), (-93.95, 3.878, 89.82), (-94.42, 3.878, 89.87), (-94.95, 3.496, 90.2), (-94.95, -3.496, 90.2), (-93.51, -3.878, 89.69), (-94.88, -3.878, 89.82), (-92.89, -3.496, 89.79), (-92.89, 3.496, 89.79), (-93.51, 3.878, 89.69), (-94.88, 3.878, 89.82), (-95.47, 3.496, 90.04), (-95.47, -3.496, 90.04), (-93.1, -3.878, 89.47), (-95.32, -3.878, 89.69), (-95.73, -3.878, 89.47), (-92.47, -3.496, 89.45), (-92.47, 3.496, 89.45), (-93.1, 3.878, 89.47), (-95.32, 3.878, 89.69), (-95.95, 3.496, 89.79), (-95.95, -3.496, 89.79), (-92.74, -3.878, 89.18), (-96.79, -3.878, 87.5), (-92.13, -3.496, 89.03), (-92.13, 3.496, 89.03), (-92.74, 3.878, 89.18), (-92.23, 3.878, 88.41), (-95.73, 3.878, 89.47), (-96.39, 3.878, 88.82), (-96.36, 3.496, 89.45), (-96.36, -3.496, 89.45), (-92.45, -3.878, 88.82), (-92.23, -3.878, 88.41), (-96.09, -3.878, 89.18), (-94.92, -3.878, 86.94), (-94.85, -3.878, 87.64), (-93.99, -3.878, 87.64), (-93.88, -3.878, 86.62), (-92.45, -3.878, 86.18), (-96.39, -3.878, 88.82), (-91.87, -3.496, 88.55), (-91.87, 3.496, 88.55), (-92.45, 3.878, 88.82), (-96.09, 3.878, 89.18), (-96.71, 3.496, 89.03), (-96.71, -3.496, 89.03), (-93.81, -3.878, 85.92), (-95.03, -3.878, 85.92), (-95.32, -3.878, 85.31), (-96.74, -3.878, 87.96), (-91.72, -3.496, 88.04), (-91.72, 3.496, 88.04), (-93.99, 3.878, 87.64), (-93.82, 3.878, 86.03), (-94.85, 3.878, 87.64), (-95.0, 3.878, 86.22), (-93.89, 3.878, 85.92), (-94.84, 3.878, 85.92), (-96.96, 3.496, 88.55), (-96.96, -3.496, 88.55), (-92.09, -3.878, 87.96), (-92.05, -3.878, 87.5), (-96.61, -3.878, 88.41), (-93.51, -3.878, 85.31), (-96.39, -3.878, 86.18), (-97.12, -3.496, 88.04), (-97.17, -3.496, 87.5), (-91.66, -3.496, 87.5), (-91.66, 3.496, 87.5), (-92.09, 3.878, 87.96), (-93.81, 3.878, 85.92), (-95.03, 3.878, 85.92), (-94.42, 3.878, 85.13), (-96.39, 3.878, 86.18), (-92.45, 3.878, 86.18), (-96.61, 3.878, 88.41), (-97.12, 3.496, 88.04), (-92.23, -3.878, 86.59), (-94.88, -3.878, 85.18), (-93.1, -3.878, 85.53), (-96.09, -3.878, 85.82), (-96.74, -3.878, 87.04), (-97.17, 3.496, 87.5), (-97.12, -3.496, 86.96), (-91.72, -3.496, 86.96), (-91.72, 3.496, 86.96), (-92.05, 3.878, 87.5), (-95.32, 3.878, 85.31), (-96.79, 3.878, 87.5), (-93.51, 3.878, 85.31), (-96.74, 3.878, 87.96), (-92.09, -3.878, 87.04), (-92.13, -3.496, 85.97), (-91.87, -3.496, 86.45), (-95.47, -3.496, 84.96), (-94.95, -3.496, 84.8), (-93.95, -3.878, 85.18), (-92.74, -3.878, 85.82), (-93.36, -3.496, 84.96), (-92.89, -3.496, 85.21), (-96.71, -3.496, 85.97), (-96.36, -3.496, 85.55), (-95.73, -3.878, 85.53), (-96.61, -3.878, 86.59), (-97.12, 3.496, 86.96), (-96.96, -3.496, 86.45), (-91.87, 3.496, 86.45), (-92.09, 3.878, 87.04), (-94.88, 3.878, 85.18), (-96.09, 3.878, 85.82), (-96.61, 3.878, 86.59), (-92.23, 3.878, 86.59), (-93.1, 3.878, 85.53), (-93.95, 3.878, 85.18), (-92.47, -3.496, 85.55), (-92.13, 3.496, 85.97), (-95.95, -3.496, 85.21), (-95.47, 3.496, 84.96), (-94.95, 3.496, 84.8), (-94.42, -3.496, 84.75), (-94.42, -3.878, 85.13), (-93.88, -3.496, 84.8), (-93.36, 3.496, 84.96), (-92.89, 3.496, 85.21), (-96.71, 3.496, 85.97), (-96.36, 3.496, 85.55), (-96.74, 3.878, 87.04), (-96.96, 3.496, 86.45), (-94.42, 3.496, 84.75), (-95.73, 3.878, 85.53), (-92.74, 3.878, 85.82), (-93.88, 3.496, 84.8), (-92.47, 3.496, 85.55), (-95.95, 3.496, 85.21), (-94.42, -3.878, 102.4), (-94.42, -3.496, 102.8), (-94.42, 3.878, 102.4), (-94.42, 3.496, 102.8), (-94.88, -3.878, 102.3), (-94.95, -3.496, 102.7), (-94.88, 3.878, 102.3), (-94.95, 3.496, 102.7), (-95.32, -3.878, 102.2), (-95.47, -3.496, 102.5), (-95.32, 3.878, 102.2), (-95.47, 3.496, 102.5), (-95.73, -3.878, 102.0), (-95.95, -3.496, 102.3), (-95.73, 3.878, 102.0), (-95.95, 3.496, 102.3), (-96.09, -3.878, 101.7), (-96.36, -3.496, 101.9), (-96.09, 3.878, 101.7), (-96.36, 3.496, 101.9), (-96.39, -3.878, 101.3), (-96.71, -3.496, 101.5), (-96.39, 3.878, 101.3), (-96.71, 3.496, 101.5), (-96.61, -3.878, 100.9), (-96.96, -3.496, 101.1), (-96.61, 3.878, 100.9), (-96.96, 3.496, 101.1), (-96.74, -3.878, 100.5), (-97.12, -3.496, 100.5), (-96.74, 3.878, 100.5), (-97.12, 3.496, 100.5), (-96.79, -3.878, 100.0), (-97.17, -3.496, 100.0), (-96.79, 3.878, 100.0), (-97.17, 3.496, 100.0), (-96.74, -3.878, 99.54), (-97.12, -3.496, 99.46), (-96.74, 3.878, 99.54), (-97.12, 3.496, 99.46), (-96.61, -3.878, 99.09), (-96.96, -3.496, 98.95), (-96.61, 3.878, 99.09), (-96.96, 3.496, 98.95), (-96.39, -3.878, 98.68), (-96.71, -3.496, 98.47), (-96.39, 3.878, 98.68), (-96.71, 3.496, 98.47), (-96.09, -3.878, 98.32), (-96.36, -3.496, 98.05), (-96.09, 3.878, 98.32), (-96.36, 3.496, 98.05), (-95.73, -3.878, 98.03), (-95.95, -3.496, 97.71), (-95.73, 3.878, 98.03), (-95.95, 3.496, 97.71), (-95.32, -3.878, 97.81), (-95.47, -3.496, 97.46), (-95.32, 3.878, 97.81), (-95.47, 3.496, 97.46), (-94.88, -3.878, 97.68), (-94.95, -3.496, 97.3), (-94.88, 3.878, 97.68), (-94.95, 3.496, 97.3), (-94.42, -3.878, 97.63), (-94.42, -3.496, 97.25), (-94.42, 3.878, 97.63), (-94.42, 3.496, 97.25), (-93.95, -3.878, 97.68), (-93.88, -3.496, 97.3), (-93.95, 3.878, 97.68), (-93.88, 3.496, 97.3), (-93.51, -3.878, 97.81), (-93.36, -3.496, 97.46), (-93.51, 3.878, 97.81), (-93.36, 3.496, 97.46), (-93.1, -3.878, 98.03), (-92.89, -3.496, 97.71), (-93.1, 3.878, 98.03), (-92.89, 3.496, 97.71), (-92.74, -3.878, 98.32), (-92.47, -3.496, 98.05), (-92.74, 3.878, 98.32), (-92.47, 3.496, 98.05), (-92.45, -3.878, 98.68), (-92.13, -3.496, 98.47), (-92.45, 3.878, 98.68), (-92.13, 3.496, 98.47), (-92.23, -3.878, 99.09), (-91.87, -3.496, 98.95), (-92.23, 3.878, 99.09), (-91.87, 3.496, 98.95), (-92.09, -3.878, 99.54), (-91.72, -3.496, 99.46), (-92.09, 3.878, 99.54), (-91.72, 3.496, 99.46), (-92.05, -3.878, 100.0), (-91.66, -3.496, 100.0), (-92.05, 3.878, 100.0), (-91.66, 3.496, 100.0), (-92.09, -3.878, 100.5), (-91.72, -3.496, 100.5), (-92.09, 3.878, 100.5), (-91.72, 3.496, 100.5), (-92.23, -3.878, 100.9), (-91.87, -3.496, 101.1), (-92.23, 3.878, 100.9), (-91.87, 3.496, 101.1), (-92.45, -3.878, 101.3), (-92.13, -3.496, 101.5), (-92.45, 3.878, 101.3), (-92.13, 3.496, 101.5), (-92.74, -3.878, 101.7), (-92.47, -3.496, 101.9), (-92.74, 3.878, 101.7), (-92.47, 3.496, 101.9), (-93.1, -3.878, 102.0), (-92.89, -3.496, 102.3), (-93.1, 3.878, 102.0), (-92.89, 3.496, 102.3), (-93.51, -3.878, 102.2), (-93.36, -3.496, 102.5), (-93.51, 3.878, 102.2), (-93.36, 3.496, 102.5), (-93.95, -3.878, 102.3), (-93.88, -3.496, 102.7), (-93.95, 3.878, 102.3), (-93.88, 3.496, 102.7), (-94.42, -7.737, 98.88), (-94.63, -7.956, 98.9), (-94.2, -7.518, 98.9), (-94.85, -8.167, 98.96), (-93.98, -7.307, 98.96), (-93.79, -7.112, 99.07), (-93.62, -6.942, 99.2), (-93.48, -6.802, 99.38), (-93.38, -6.698, 99.57), (-93.31, -6.634, 99.78), (-93.29, -6.613, 100.0), (-93.31, -6.634, 100.2), (-93.38, -6.698, 100.4), (-93.48, -6.802, 100.6), (-93.62, -6.942, 100.8), (-93.79, -7.112, 100.9), (-93.98, -7.307, 101.0), (-94.2, -7.518, 101.1), (-94.42, -7.737, 101.1), (-94.63, -7.956, 101.1), (-94.85, -8.167, 101.0), (-95.04, -8.362, 100.9), (-95.21, -8.532, 100.8), (-95.35, -8.672, 100.6), (-95.45, -8.776, 100.4), (-95.52, -8.84, 100.2), (-95.54, -8.862, 100.0), (-95.52, -8.84, 99.78), (-95.45, -8.776, 99.57), (-95.35, -8.672, 99.38), (-95.21, -8.532, 99.2), (-95.04, -8.362, 99.07), (-94.42, -7.736, 101.1), (-94.42, -2.115, 101.1), (-94.64, -2.115, 101.1), (-94.64, -7.956, 101.1), (-94.2, -7.517, 101.1), (-94.2, -2.115, 101.1), (-93.99, -2.115, 101.0), (-93.79, -2.115, 100.9), (-93.62, -2.115, 100.8), (-93.48, -2.115, 100.6), (-93.38, -2.115, 100.4), (-93.31, -2.115, 100.2), (-93.29, -2.115, 100.0), (-93.31, -2.115, 99.78), (-93.38, -2.115, 99.57), (-93.48, -2.115, 99.38), (-93.62, -2.115, 99.2), (-93.79, -2.115, 99.07), (-93.99, -2.115, 98.96), (-94.2, -2.115, 98.9), (-94.42, -2.115, 98.88), (-94.64, -2.115, 98.9), (-94.85, -2.115, 98.96), (-95.04, -2.115, 99.07), (-95.21, -2.115, 99.2), (-95.35, -2.115, 99.38), (-95.45, -2.115, 99.57), (-95.52, -2.115, 99.78), (-95.54, -2.115, 100.0), (-95.52, -2.115, 100.2), (-95.45, -2.115, 100.4), (-95.35, -2.115, 100.6), (-95.21, -2.115, 100.8), (-95.04, -2.115, 100.9), (-94.85, -2.115, 101.0), (-94.85, -8.167, 101.0), (-93.99, -7.306, 101.0), (-93.79, -7.112, 100.9), (-93.62, -6.941, 100.8), (-93.48, -6.801, 100.6), (-93.38, -6.697, 100.4), (-93.31, -6.633, 100.2), (-93.29, -6.612, 100.0), (-93.31, -6.633, 99.78), (-93.38, -6.697, 99.57), (-93.48, -6.801, 99.38), (-93.62, -6.941, 99.2), (-93.79, -7.112, 99.07), (-93.99, -7.306, 98.96), (-94.2, -7.517, 98.9), (-94.42, -7.736, 98.88), (-94.64, -7.956, 98.9), (-94.85, -8.167, 98.96), (-95.04, -8.361, 99.07), (-95.21, -8.531, 99.2), (-95.35, -8.671, 99.38), (-95.45, -8.775, 99.57), (-95.52, -8.839, 99.78), (-95.54, -8.861, 100.0), (-95.52, -8.839, 100.2), (-95.45, -8.775, 100.4), (-95.35, -8.671, 100.6), (-95.21, -8.531, 100.8), (-95.04, -8.361, 100.9), (-81.55, -7.737, 98.99), (-81.95, -7.737, 98.88), (-81.55, -7.933, 99.01), (-81.95, -7.956, 98.9), (-81.55, -7.541, 99.01), (-81.95, -7.518, 98.9), (-81.95, -7.307, 98.96), (-81.55, -7.352, 99.07), (-81.95, -7.112, 99.07), (-81.55, -7.178, 99.16), (-81.95, -6.942, 99.2), (-81.55, -7.026, 99.29), (-81.95, -6.802, 99.38), (-81.55, -6.901, 99.44), (-81.95, -6.698, 99.57), (-81.55, -6.808, 99.62), (-81.95, -6.634, 99.78), (-81.55, -6.75, 99.8), (-81.95, -6.613, 100.0), (-81.55, -6.731, 100.0), (-81.95, -6.634, 100.2), (-81.55, -6.75, 100.2), (-81.55, -6.808, 100.4), (-81.95, -6.698, 100.4), (-81.55, -6.901, 100.6), (-81.95, -6.802, 100.6), (-81.95, -6.942, 100.8), (-81.55, -7.026, 100.7), (-81.55, -7.178, 100.8), (-81.95, -7.112, 100.9), (-81.55, -7.352, 100.9), (-81.95, -7.307, 101.0), (-81.95, -7.518, 101.1), (-81.55, -7.541, 101.0), (-81.95, -7.737, 101.1), (-81.55, -7.737, 101.0), (-81.95, -7.956, 101.1), (-81.55, -7.933, 101.0), (-81.95, -8.167, 101.0), (-81.55, -8.122, 100.9), (-81.95, -8.362, 100.9), (-81.55, -8.296, 100.8), (-81.95, -8.532, 100.8), (-81.55, -8.448, 100.7), (-81.55, -8.573, 100.6), (-81.95, -8.672, 100.6), (-81.95, -8.776, 100.4), (-81.55, -8.666, 100.4), (-81.95, -8.84, 100.2), (-81.55, -8.724, 100.2), (-81.55, -8.743, 100.0), (-81.95, -8.862, 100.0), (-81.55, -8.724, 99.8), (-81.95, -8.84, 99.78), (-81.55, -8.666, 99.62), (-81.95, -8.776, 99.57), (-81.55, -8.573, 99.44), (-81.95, -8.672, 99.38), (-81.95, -8.532, 99.2), (-81.55, -8.448, 99.29), (-81.55, -8.296, 99.16), (-81.95, -8.362, 99.07), (-81.55, -8.122, 99.07), (-81.95, -8.167, 98.96), (-94.42, 7.737, 98.88), (-94.63, 7.956, 98.9), (-94.2, 7.518, 98.9), (-94.85, 8.167, 98.96), (-93.98, 7.307, 98.96), (-93.79, 7.112, 99.07), (-93.62, 6.942, 99.2), (-93.48, 6.802, 99.38), (-93.38, 6.698, 99.57), (-93.31, 6.634, 99.78), (-93.29, 6.613, 100.0), (-93.31, 6.634, 100.2), (-93.38, 6.698, 100.4), (-93.48, 6.802, 100.6), (-93.62, 6.942, 100.8), (-93.79, 7.112, 100.9), (-93.98, 7.307, 101.0), (-94.2, 7.518, 101.1), (-94.42, 7.737, 101.1), (-94.63, 7.956, 101.1), (-94.85, 8.167, 101.0), (-95.04, 8.362, 100.9), (-95.21, 8.532, 100.8), (-95.35, 8.672, 100.6), (-95.45, 8.776, 100.4), (-95.52, 8.84, 100.2), (-95.54, 8.862, 100.0), (-95.52, 8.84, 99.78), (-95.45, 8.776, 99.57), (-95.35, 8.672, 99.38), (-95.21, 8.532, 99.2), (-95.04, 8.362, 99.07), (-94.42, 7.736, 101.1), (-94.42, 2.114, 101.1), (-94.64, 2.114, 101.1), (-94.64, 7.956, 101.1), (-94.2, 7.517, 101.1), (-94.2, 2.114, 101.1), (-93.99, 2.114, 101.0), (-93.79, 2.114, 100.9), (-93.62, 2.114, 100.8), (-93.48, 2.114, 100.6), (-93.38, 2.114, 100.4), (-93.31, 2.114, 100.2), (-93.29, 2.114, 100.0), (-93.31, 2.114, 99.78), (-93.38, 2.114, 99.57), (-93.48, 2.114, 99.38), (-93.62, 2.114, 99.2), (-93.79, 2.114, 99.07), (-93.99, 2.114, 98.96), (-94.2, 2.114, 98.9), (-94.42, 2.114, 98.88), (-94.64, 2.114, 98.9), (-94.85, 2.114, 98.96), (-95.04, 2.114, 99.07), (-95.21, 2.114, 99.2), (-95.35, 2.114, 99.38), (-95.45, 2.114, 99.57), (-95.52, 2.114, 99.78), (-95.54, 2.114, 100.0), (-95.52, 2.114, 100.2), (-95.45, 2.114, 100.4), (-95.35, 2.114, 100.6), (-95.21, 2.114, 100.8), (-95.04, 2.114, 100.9), (-94.85, 2.114, 101.0), (-94.85, 8.167, 101.0), (-93.99, 7.306, 101.0), (-93.79, 7.112, 100.9), (-93.62, 6.941, 100.8), (-93.48, 6.801, 100.6), (-93.38, 6.697, 100.4), (-93.31, 6.633, 100.2), (-93.29, 6.612, 100.0), (-93.31, 6.633, 99.78), (-93.38, 6.697, 99.57), (-93.48, 6.801, 99.38), (-93.62, 6.941, 99.2), (-93.79, 7.112, 99.07), (-93.99, 7.306, 98.96), (-94.2, 7.517, 98.9), (-94.42, 7.736, 98.88), (-94.64, 7.956, 98.9), (-94.85, 8.167, 98.96), (-95.04, 8.361, 99.07), (-95.21, 8.531, 99.2), (-95.35, 8.671, 99.38), (-95.45, 8.775, 99.57), (-95.52, 8.839, 99.78), (-95.54, 8.861, 100.0), (-95.52, 8.839, 100.2), (-95.45, 8.775, 100.4), (-95.35, 8.671, 100.6), (-95.21, 8.531, 100.8), (-95.04, 8.361, 100.9), (-81.55, 7.737, 98.99), (-81.95, 7.737, 98.88), (-81.55, 7.933, 99.01), (-81.95, 7.956, 98.9), (-81.55, 7.541, 99.01), (-81.95, 7.518, 98.9), (-81.95, 7.307, 98.96), (-81.55, 7.352, 99.07), (-81.95, 7.112, 99.07), (-81.55, 7.178, 99.16), (-81.95, 6.942, 99.2), (-81.55, 7.026, 99.29), (-81.95, 6.802, 99.38), (-81.55, 6.901, 99.44), (-81.95, 6.698, 99.57), (-81.55, 6.808, 99.62), (-81.95, 6.634, 99.78), (-81.55, 6.75, 99.8), (-81.95, 6.613, 100.0), (-81.55, 6.731, 100.0), (-81.95, 6.634, 100.2), (-81.55, 6.75, 100.2), (-81.55, 6.808, 100.4), (-81.95, 6.698, 100.4), (-81.55, 6.901, 100.6), (-81.95, 6.802, 100.6), (-81.95, 6.942, 100.8), (-81.55, 7.026, 100.7), (-81.55, 7.178, 100.8), (-81.95, 7.112, 100.9), (-81.55, 7.352, 100.9), (-81.95, 7.307, 101.0), (-81.95, 7.518, 101.1), (-81.55, 7.541, 101.0), (-81.95, 7.737, 101.1), (-81.55, 7.737, 101.0), (-81.95, 7.956, 101.1), (-81.55, 7.933, 101.0), (-81.95, 8.167, 101.0), (-81.55, 8.122, 100.9), (-81.95, 8.362, 100.9), (-81.55, 8.296, 100.8), (-81.95, 8.532, 100.8), (-81.55, 8.448, 100.7), (-81.55, 8.573, 100.6), (-81.95, 8.672, 100.6), (-81.95, 8.776, 100.4), (-81.55, 8.666, 100.4), (-81.95, 8.84, 100.2), (-81.55, 8.724, 100.2), (-81.55, 8.743, 100.0), (-81.95, 8.862, 100.0), (-81.55, 8.724, 99.8), (-81.95, 8.84, 99.78), (-81.55, 8.666, 99.62), (-81.95, 8.776, 99.57), (-81.55, 8.573, 99.44), (-81.95, 8.672, 99.38), (-81.95, 8.532, 99.2), (-81.55, 8.448, 99.29), (-81.55, 8.296, 99.16), (-81.95, 8.362, 99.07), (-81.55, 8.122, 99.07), (-81.95, 8.167, 98.96)], [], [(0, 2, 3, 1), (2, 4, 5, 3), (4, 6, 7, 5), (6, 8, 9, 7), (8, 10, 11, 9), (10, 12, 13, 11), (12, 14, 15, 13), (14, 16, 17, 15), (16, 18, 19, 17), (18, 20, 21, 19), (20, 22, 23, 21), (22, 24, 25, 23), (24, 26, 27, 25), (28, 30, 31, 29), (30, 32, 33, 31), (32, 34, 35, 33), (34, 36, 37, 35), (36, 38, 39, 37), (38, 40, 41, 39), (40, 42, 43, 41), (42, 44, 45, 43), (44, 46, 47, 45), (46, 48, 49, 47), (48, 50, 51, 49), (52, 0, 1, 53), (50, 52, 53, 51), (54, 55, 56, 57), (54, 57, 58, 59), (60, 61, 55, 54), (56, 55, 62, 63), (57, 56, 64, 65), (60, 54, 59, 66), (57, 65, 67, 58), (68, 69, 61, 60), (55, 61, 70, 62), (64, 56, 63, 71), (65, 64, 72, 73), (68, 60, 66, 74), (65, 73, 75, 67), (77, 78, 69, 68), (61, 69, 79, 70), (72, 64, 71, 80), (73, 72, 81, 82), (77, 68, 74, 83), (73, 82, 76, 75), (85, 86, 78, 77), (69, 78, 87, 79), (81, 72, 80, 89), (82, 81, 91, 92), (85, 77, 83, 93), (82, 92, 95, 76), (102, 103, 86, 85), (78, 86, 104, 87), (91, 81, 89, 105), (92, 91, 106, 107), (102, 85, 93, 94), (92, 107, 101, 95), (112, 113, 103, 102), (86, 103, 88, 104), (106, 91, 105, 90), (107, 106, 120, 121), (112, 102, 94, 122), (107, 121, 124, 101), (127, 128, 84, 111), (129, 130, 113, 112), (103, 113, 131, 88), (120, 106, 90, 137), (121, 120, 138, 127), (129, 112, 122, 123), (121, 127, 111, 124), (127, 138, 144, 128), (128, 145, 143, 84), (146, 147, 130, 129), (113, 130, 148, 131), (138, 120, 137, 152), (146, 129, 123, 153), (154, 155, 139, 100), (156, 157, 140, 110), (160, 161, 141, 125), (162, 163, 142, 126), (144, 138, 152, 150), (128, 144, 166, 145), (145, 167, 165, 143), (155, 168, 147, 146), (130, 147, 169, 148), (155, 146, 153, 139), (176, 154, 100, 159), (154, 177, 168, 155), (178, 156, 110, 164), (156, 179, 180, 157), (157, 181, 182, 140), (183, 160, 125, 158), (161, 176, 159, 141), (160, 184, 185, 161), (167, 162, 126, 165), (162, 186, 187, 163), (163, 178, 164, 142), (166, 144, 150, 188), (145, 166, 189, 167), (147, 168, 173, 169), (190, 180, 170, 134), (180, 179, 149, 170), (187, 186, 135, 171), (186, 189, 172, 135), (168, 177, 136, 173), (185, 184, 151, 174), (184, 193, 175, 151), (193, 190, 134, 175), (176, 194, 177, 154), (178, 195, 179, 156), (157, 180, 190, 181), (181, 183, 158, 182), (183, 193, 184, 160), (161, 185, 194, 176), (167, 189, 186, 162), (163, 187, 195, 178), (189, 166, 188, 172), (179, 195, 191, 149), (195, 187, 171, 191), (177, 194, 192, 136), (194, 185, 174, 192), (181, 190, 193, 183), (108, 99, 98, 114, 115, 132), (132, 118, 119, 133, 109, 108), (97, 96, 109, 133, 117, 116), (52, 59, 58, 0), (0, 58, 67, 2), (2, 67, 75, 4), (6, 4, 75, 76), (6, 76, 95, 10, 8), (10, 95, 101, 14, 12), (14, 101, 124, 16), (18, 16, 124, 111), (20, 18, 111, 84), (22, 20, 84), (24, 22, 84), (26, 24, 84), (96, 97, 84, 143), (143, 165, 96), (126, 96, 165), (96, 126, 109), (126, 142, 109), (182, 158, 125, 108, 109, 110, 140), (110, 109, 164), (164, 109, 142), (50, 66, 59, 52), (48, 74, 66, 50), (44, 83, 74, 48, 46), (40, 93, 83, 44, 42), (40, 38, 94, 93), (36, 122, 94, 38), (36, 34, 123, 122), (34, 32, 123), (32, 30, 123), (30, 28, 123), (125, 141, 108), (159, 108, 141), (100, 108, 159), (108, 100, 99), (153, 123, 98, 99), (153, 99, 139), (100, 139, 99), (3, 71, 63, 1), (53, 1, 63, 62), (51, 53, 62, 70), (3, 5, 80, 71), (49, 51, 70, 79, 47), (5, 7, 9, 89, 80), (11, 105, 89, 9), (11, 13, 90, 105), (13, 15, 137, 90), (17, 152, 137, 15), (19, 150, 152, 17), (21, 188, 150, 19), (21, 23, 172, 188), (23, 25, 135, 172), (25, 27, 171, 135), (45, 47, 79, 87), (45, 87, 104, 43), (41, 43, 104, 88), (41, 88, 131, 39), (37, 39, 131, 148), (37, 148, 169, 35), (33, 35, 169, 173), (31, 33, 173, 136), (29, 31, 136, 192), (115, 114, 29, 192), (192, 174, 132, 115), (117, 171, 27, 116), (117, 133, 191, 171), (133, 119, 149, 191), (118, 132, 174, 151), (119, 118, 175, 134, 170), (151, 175, 118), (170, 149, 119), (321, 323, 199, 197), (205, 207, 211, 209), (209, 211, 215, 213), (213, 215, 219, 217), (217, 219, 223, 221), (221, 223, 227, 225), (225, 227, 231, 229), (229, 231, 235, 233), (233, 235, 239, 237), (237, 239, 243, 241), (241, 243, 247, 245), (245, 247, 251, 249), (249, 251, 255, 253), (253, 255, 259, 257), (257, 259, 263, 261), (261, 263, 267, 265), (265, 267, 271, 269), (269, 271, 275, 273), (273, 275, 279, 277), (277, 279, 283, 281), (281, 283, 287, 285), (285, 287, 291, 289), (289, 291, 295, 293), (293, 295, 299, 297), (297, 299, 303, 301), (301, 303, 307, 305), (305, 307, 311, 309), (309, 311, 315, 313), (313, 315, 319, 317), (317, 319, 323, 321), (201, 203, 207, 205), (202, 198, 322, 318, 314, 310, 306, 302, 298, 294, 290, 286, 282, 278, 274, 270, 266, 262, 258, 254, 250, 246, 242, 238, 234, 230, 226, 222, 218, 214, 210, 206), (197, 199, 203, 201), (197, 201, 200, 196), (203, 199, 198, 202), (201, 205, 204, 200), (207, 203, 202, 206), (205, 209, 208, 204), (211, 207, 206, 210), (209, 213, 212, 208), (215, 211, 210, 214), (213, 217, 216, 212), (219, 215, 214, 218), (217, 221, 220, 216), (223, 219, 218, 222), (221, 225, 224, 220), (227, 223, 222, 226), (225, 229, 228, 224), (231, 227, 226, 230), (229, 233, 232, 228), (235, 231, 230, 234), (233, 237, 236, 232), (239, 235, 234, 238), (237, 241, 240, 236), (243, 239, 238, 242), (241, 245, 244, 240), (247, 243, 242, 246), (245, 249, 248, 244), (251, 247, 246, 250), (249, 253, 252, 248), (255, 251, 250, 254), (253, 257, 256, 252), (259, 255, 254, 258), (257, 261, 260, 256), (263, 259, 258, 262), (261, 265, 264, 260), (267, 263, 262, 266), (265, 269, 268, 264), (271, 267, 266, 270), (269, 273, 272, 268), (275, 271, 270, 274), (273, 277, 276, 272), (279, 275, 274, 278), (277, 281, 280, 276), (283, 279, 278, 282), (281, 285, 284, 280), (287, 283, 282, 286), (285, 289, 288, 284), (291, 287, 286, 290), (289, 293, 292, 288), (295, 291, 290, 294), (293, 297, 296, 292), (299, 295, 294, 298), (297, 301, 300, 296), (303, 299, 298, 302), (301, 305, 304, 300), (307, 303, 302, 306), (305, 309, 308, 304), (311, 307, 306, 310), (309, 313, 312, 308), (315, 311, 310, 314), (313, 317, 316, 312), (319, 315, 314, 318), (317, 321, 320, 316), (323, 319, 318, 322), (321, 197, 196, 320), (199, 323, 322, 198), (196, 200, 204, 208, 212, 216, 220, 224, 228, 232, 236, 240, 244, 248, 252, 256, 260, 264, 268, 272, 276, 280, 284, 288, 292, 296, 300, 304, 308, 312, 316, 320), (422, 420, 424, 427, 429, 431, 433, 435, 437, 439, 441, 442, 444, 447, 448, 450, 453, 455, 457, 459, 461, 463, 464, 467, 469, 470, 472, 474, 476, 479, 480, 482), (324, 421, 423, 325), (325, 423, 483, 327), (328, 426, 425, 326), (329, 428, 426, 328), (330, 430, 428, 329), (331, 432, 430, 330), (332, 434, 432, 331), (333, 436, 434, 332), (334, 438, 436, 333), (335, 440, 438, 334), (336, 443, 440, 335), (337, 445, 443, 336), (338, 446, 445, 337), (339, 449, 446, 338), (340, 451, 449, 339), (341, 452, 451, 340), (342, 454, 452, 341), (343, 456, 454, 342), (344, 458, 456, 343), (345, 460, 458, 344), (346, 462, 460, 345), (347, 465, 462, 346), (348, 466, 465, 347), (349, 468, 466, 348), (350, 471, 468, 349), (351, 473, 471, 350), (352, 475, 473, 351), (353, 477, 475, 352), (354, 478, 477, 353), (355, 481, 478, 354), (327, 483, 481, 355), (356, 357, 358, 359), (360, 361, 357, 356), (358, 357, 361, 362, 363, 364, 365, 366, 367, 368, 369, 370, 371, 372, 373, 374, 375, 376, 377, 378, 379, 380, 381, 382, 383, 384, 385, 386, 387, 388, 389, 390), (359, 358, 390, 391), (392, 362, 361, 360), (393, 363, 362, 392), (394, 364, 363, 393), (395, 365, 364, 394), (396, 366, 365, 395), (397, 367, 366, 396), (398, 368, 367, 397), (399, 369, 368, 398), (400, 370, 369, 399), (401, 371, 370, 400), (402, 372, 371, 401), (403, 373, 372, 402), (404, 374, 373, 403), (405, 375, 374, 404), (406, 376, 375, 405), (407, 377, 376, 406), (408, 378, 377, 407), (409, 379, 378, 408), (410, 380, 379, 409), (411, 381, 380, 410), (412, 382, 381, 411), (413, 383, 382, 412), (414, 384, 383, 413), (415, 385, 384, 414), (416, 386, 385, 415), (417, 387, 386, 416), (418, 388, 387, 417), (419, 389, 388, 418), (391, 390, 389, 419), (423, 421, 420, 422), (421, 425, 424, 420), (425, 426, 427, 424), (426, 428, 429, 427), (428, 430, 431, 429), (430, 432, 433, 431), (432, 434, 435, 433), (434, 436, 437, 435), (436, 438, 439, 437), (483, 423, 422, 482), (441, 439, 438, 440), (442, 441, 440, 443), (444, 442, 443, 445), (447, 444, 445, 446), (448, 447, 446, 449), (450, 448, 449, 451), (453, 450, 451, 452), (455, 453, 452, 454), (457, 455, 454, 456), (459, 457, 456, 458), (461, 459, 458, 460), (463, 461, 460, 462), (464, 463, 462, 465), (467, 464, 465, 466), (469, 467, 466, 468), (470, 469, 468, 471), (472, 470, 471, 473), (474, 472, 473, 475), (476, 474, 475, 477), (479, 476, 477, 478), (480, 479, 478, 481), (482, 480, 481, 483), (326, 425, 421, 324), (582, 642, 640, 639, 636, 634, 632, 630, 629, 627, 624, 623, 621, 619, 617, 615, 613, 610, 608, 607, 604, 602, 601, 599, 597, 595, 593, 591, 589, 587, 584, 580), (484, 485, 583, 581), (485, 487, 643, 583), (488, 486, 585, 586), (489, 488, 586, 588), (490, 489, 588, 590), (491, 490, 590, 592), (492, 491, 592, 594), (493, 492, 594, 596), (494, 493, 596, 598), (495, 494, 598, 600), (496, 495, 600, 603), (497, 496, 603, 605), (498, 497, 605, 606), (499, 498, 606, 609), (500, 499, 609, 611), (501, 500, 611, 612), (502, 501, 612, 614), (503, 502, 614, 616), (504, 503, 616, 618), (505, 504, 618, 620), (506, 505, 620, 622), (507, 506, 622, 625), (508, 507, 625, 626), (509, 508, 626, 628), (510, 509, 628, 631), (511, 510, 631, 633), (512, 511, 633, 635), (513, 512, 635, 637), (514, 513, 637, 638), (515, 514, 638, 641), (487, 515, 641, 643), (516, 519, 518, 517), (520, 516, 517, 521), (518, 550, 549, 548, 547, 546, 545, 544, 543, 542, 541, 540, 539, 538, 537, 536, 535, 534, 533, 532, 531, 530, 529, 528, 527, 526, 525, 524, 523, 522, 521, 517), (519, 551, 550, 518), (552, 520, 521, 522), (553, 552, 522, 523), (554, 553, 523, 524), (555, 554, 524, 525), (556, 555, 525, 526), (557, 556, 526, 527), (558, 557, 527, 528), (559, 558, 528, 529), (560, 559, 529, 530), (561, 560, 530, 531), (562, 561, 531, 532), (563, 562, 532, 533), (564, 563, 533, 534), (565, 564, 534, 535), (566, 565, 535, 536), (567, 566, 536, 537), (568, 567, 537, 538), (569, 568, 538, 539), (570, 569, 539, 540), (571, 570, 540, 541), (572, 571, 541, 542), (573, 572, 542, 543), (574, 573, 543, 544), (575, 574, 544, 545), (576, 575, 545, 546), (577, 576, 546, 547), (578, 577, 547, 548), (579, 578, 548, 549), (551, 579, 549, 550), (583, 582, 580, 581), (581, 580, 584, 585), (585, 584, 587, 586), (586, 587, 589, 588), (588, 589, 591, 590), (590, 591, 593, 592), (592, 593, 595, 594), (594, 595, 597, 596), (596, 597, 599, 598), (643, 642, 582, 583), (601, 600, 598, 599), (602, 603, 600, 601), (604, 605, 603, 602), (607, 606, 605, 604), (608, 609, 606, 607), (610, 611, 609, 608), (613, 612, 611, 610), (615, 614, 612, 613), (617, 616, 614, 615), (619, 618, 616, 617), (621, 620, 618, 619), (623, 622, 620, 621), (624, 625, 622, 623), (627, 626, 625, 624), (629, 628, 626, 627), (630, 631, 628, 629), (632, 633, 631, 630), (634, 635, 633, 632), (636, 637, 635, 634), (639, 638, 637, 636), (640, 641, 638, 639), (642, 643, 641, 640), (486, 484, 581, 585)])
me_cylinder_006.polygons.foreach_set('use_smooth', [1, 1, 1, 1, 1, 1, 1, 1, 1, 1, 1, 1, 1, 1, 1, 1, 1, 1, 1, 1, 1, 1, 1, 1, 1, 1, 1, 1, 1, 1, 1, 1, 1, 1, 1, 1, 1, 1, 1, 1, 1, 1, 1, 1, 1, 1, 1, 1, 1, 1, 1, 1, 1, 1, 1, 1, 1, 1, 1, 1, 1, 1, 1, 1, 1, 1, 1, 1, 1, 1, 1, 1, 1, 1, 1, 1, 1, 1, 1, 1, 1, 1, 1, 1, 1, 1, 1, 1, 1, 1, 1, 1, 1, 1, 1, 1, 1, 1, 1, 1, 1, 1, 1, 1, 1, 1, 1, 1, 1, 1, 1, 1, 1, 1, 1, 1, 1, 1, 1, 1, 1, 1, 0, 0, 0, 0, 0, 0, 0, 0, 0, 0, 0, 0, 0, 0, 0, 0, 0, 0, 0, 0, 0, 0, 0, 0, 0, 0, 0, 0, 0, 0, 0, 0, 0, 0, 0, 0, 0, 0, 0, 0, 0, 0, 0, 0, 0, 0, 0, 0, 0, 0, 0, 0, 0, 0, 0, 0, 0, 0, 0, 0, 0, 0, 0, 0, 0, 0, 0, 0, 0, 0, 0, 0, 0, 1, 1, 1, 1, 1, 1, 1, 1, 1, 1, 1, 1, 1, 1, 1, 1, 1, 1, 1, 1, 1, 1, 1, 1, 1, 1, 1, 1, 1, 1, 1, 1, 1, 1, 1, 1, 1, 1, 1, 1, 1, 1, 1, 1, 1, 1, 1, 1, 1, 1, 1, 1, 1, 1, 1, 1, 1, 1, 1, 1, 1, 1, 1, 1, 1, 1, 1, 1, 1, 1, 1, 1, 1, 1, 1, 1, 1, 1, 1, 1, 1, 1, 1, 1, 1, 1, 1, 1, 1, 1, 1, 1, 1, 1, 1, 1, 1, 1, 1, 1, 1, 1, 1, 1, 1, 1, 1, 1, 1, 1, 1, 1, 1, 1, 1, 1, 1, 1, 1, 1, 1, 1, 1, 1, 1, 1, 1, 1, 1, 1, 1, 1, 1, 1, 1, 1, 1, 1, 1, 1, 1, 1, 1, 1, 1, 1, 1, 1, 1, 1, 1, 1, 1, 1, 1, 1, 1, 1, 1, 1, 1, 1, 1, 1, 1, 1, 1, 1, 1, 1, 1, 1, 1, 1, 1, 1, 1, 1, 1, 1, 1, 1, 1, 1, 1, 1, 1, 1, 1, 1, 1, 1, 1, 1, 1, 1, 1, 1, 1, 1, 1, 1, 1, 1, 1, 1, 1, 1, 1, 1, 1, 1, 1, 1, 1, 1, 1, 1, 1, 1, 1, 1, 1, 1, 1, 1, 1, 1, 1, 1, 1, 1, 1, 1, 1, 1, 1, 1, 1, 1, 1, 1, 1, 1, 1, 1, 1, 1, 1, 1, 1, 1, 1, 1, 1, 1, 1, 1, 1, 1, 1, 1, 1, 1, 1, 1, 1, 1, 1, 1, 1, 1, 1, 1, 1, 1, 1, 1, 1, 1, 1, 1, 1, 1, 1, 1, 1, 1, 1, 1, 1, 1, 1, 1])
_uv = me_cylinder_006.uv_layers.new(name='UVMap')
_uv.uv.foreach_set('vector', [0.5, 0.7826, 0.5275, 0.7799, 0.5275, 0.7799, 0.5, 0.7826, 0.5275, 0.7799, 0.5539, 0.7719, 0.5539, 0.7719, 0.5275, 0.7799, 0.5539, 0.7719, 0.5782, 0.7589, 0.5782, 0.7589, 0.5539, 0.7719, 0.5782, 0.7589, 0.5995, 0.7414, 0.5995, 0.7414, 0.5782, 0.7589, 0.5995, 0.7414, 0.617, 0.7201, 0.617, 0.7201, 0.5995, 0.7414, 0.617, 0.7201, 0.63, 0.6957, 0.63, 0.6957, 0.617, 0.7201, 0.63, 0.6957, 0.638, 0.6693, 0.638, 0.6693, 0.63, 0.6957, 0.638, 0.6693, 0.6407, 0.6419, 0.6407, 0.6419, 0.638, 0.6693, 0.6407, 0.6419, 0.638, 0.6144, 0.638, 0.6144, 0.6407, 0.6419, 0.638, 0.6144, 0.63, 0.588, 0.63, 0.588, 0.638, 0.6144, 0.63, 0.588, 0.617, 0.5637, 0.617, 0.5637, 0.63, 0.588, 0.617, 0.5637, 0.5995, 0.5424, 0.5995, 0.5424, 0.617, 0.5637, 0.5995, 0.5424, 0.5782, 0.5249, 0.5782, 0.5249, 0.5995, 0.5424, 0.4218, 0.5249, 0.4005, 0.5424, 0.4005, 0.5424, 0.4218, 0.5249, 0.4005, 0.5424, 0.383, 0.5637, 0.383, 0.5637, 0.4005, 0.5424, 0.383, 0.5637, 0.37, 0.588, 0.37, 0.588, 0.383, 0.5637, 0.37, 0.588, 0.362, 0.6144, 0.362, 0.6144, 0.37, 0.588, 0.362, 0.6144, 0.3593, 0.6419, 0.3593, 0.6419, 0.362, 0.6144, 0.3593, 0.6419, 0.362, 0.6693, 0.362, 0.6693, 0.3593, 0.6419, 0.362, 0.6693, 0.37, 0.6957, 0.37, 0.6957, 0.362, 0.6693, 0.37, 0.6957, 0.383, 0.7201, 0.383, 0.7201, 0.37, 0.6957, 0.383, 0.7201, 0.4005, 0.7414, 0.4005, 0.7414, 0.383, 0.7201, 0.4005, 0.7414, 0.4218, 0.7589, 0.4218, 0.7589, 0.4005, 0.7414, 0.4218, 0.7589, 0.4462, 0.7719, 0.4462, 0.7719, 0.4218, 0.7589, 0.4725, 0.7799, 0.5, 0.7826, 0.5, 0.7826, 0.4725, 0.7799, 0.4462, 0.7719, 0.4725, 0.7799, 0.4725, 0.7799, 0.4462, 0.7719, 0.4025, 0.9904, 0.4025, 0.9904, 0.5, 1.0, 0.5, 1.0, 0.4025, 0.9904, 0.5, 1.0, 0.5, 0.9304, 0.416, 0.9221, 0.3087, 0.9619, 0.3087, 0.9619, 0.4025, 0.9904, 0.4025, 0.9904, 0.5, 1.0, 0.4025, 0.9904, 0.416, 0.9221, 0.5, 0.9304, 0.5, 1.0, 0.5, 1.0, 0.5975, 0.9904, 0.5975, 0.9904, 0.3087, 0.9619, 0.4025, 0.9904, 0.416, 0.9221, 0.3353, 0.8976, 0.5, 1.0, 0.5975, 0.9904, 0.584, 0.9221, 0.5, 0.9304, 0.2222, 0.9157, 0.2222, 0.9157, 0.3087, 0.9619, 0.3087, 0.9619, 0.4025, 0.9904, 0.3087, 0.9619, 0.3353, 0.8976, 0.416, 0.9221, 0.5975, 0.9904, 0.5, 1.0, 0.5, 0.9304, 0.584, 0.9221, 0.5975, 0.9904, 0.5975, 0.9904, 0.6913, 0.9619, 0.6913, 0.9619, 0.2222, 0.9157, 0.3087, 0.9619, 0.3353, 0.8976, 0.2609, 0.8579, 0.5975, 0.9904, 0.6913, 0.9619, 0.6647, 0.8976, 0.584, 0.9221, 0.1464, 0.8536, 0.1464, 0.8536, 0.2222, 0.9157, 0.2222, 0.9157, 0.3087, 0.9619, 0.2222, 0.9157, 0.2609, 0.8579, 0.3353, 0.8976, 0.6913, 0.9619, 0.5975, 0.9904, 0.584, 0.9221, 0.6647, 0.8976, 0.6913, 0.9619, 0.6913, 0.9619, 0.7778, 0.9157, 0.7778, 0.9157, 0.1464, 0.8536, 0.2222, 0.9157, 0.2609, 0.8579, 0.1957, 0.8043, 0.6913, 0.9619, 0.7778, 0.9157, 0.7391, 0.8579, 0.6647, 0.8976, 0.08427, 0.7778, 0.08427, 0.7778, 0.1464, 0.8536, 0.1464, 0.8536, 0.2222, 0.9157, 0.1464, 0.8536, 0.1957, 0.8043, 0.2609, 0.8579, 0.7778, 0.9157, 0.6913, 0.9619, 0.6647, 0.8976, 0.7391, 0.8579, 0.7778, 0.9157, 0.7778, 0.9157, 0.8536, 0.8536, 0.8536, 0.8536, 0.08427, 0.7778, 0.1464, 0.8536, 0.1957, 0.8043, 0.1421, 0.7391, 0.7778, 0.9157, 0.8536, 0.8536, 0.8043, 0.8043, 0.7391, 0.8579, 0.03806, 0.6913, 0.03806, 0.6913, 0.08427, 0.7778, 0.08427, 0.7778, 0.1464, 0.8536, 0.08427, 0.7778, 0.1421, 0.7391, 0.1957, 0.8043, 0.8536, 0.8536, 0.7778, 0.9157, 0.7391, 0.8579, 0.8043, 0.8043, 0.8536, 0.8536, 0.8536, 0.8536, 0.9157, 0.7778, 0.9157, 0.7778, 0.03806, 0.6913, 0.08427, 0.7778, 0.1421, 0.7391, 0.1024, 0.6647, 0.8536, 0.8536, 0.9157, 0.7778, 0.8579, 0.7391, 0.8043, 0.8043, 0.009607, 0.5975, 0.009607, 0.5975, 0.03806, 0.6913, 0.03806, 0.6913, 0.08427, 0.7778, 0.03806, 0.6913, 0.1024, 0.6647, 0.1421, 0.7391, 0.9157, 0.7778, 0.8536, 0.8536, 0.8043, 0.8043, 0.8579, 0.7391, 0.9157, 0.7778, 0.9157, 0.7778, 0.9619, 0.6913, 0.9619, 0.6913, 0.009607, 0.5975, 0.03806, 0.6913, 0.1024, 0.6647, 0.07787, 0.584, 0.9157, 0.7778, 0.9619, 0.6913, 0.8976, 0.6647, 0.8579, 0.7391, 0.9904, 0.5975, 1.0, 0.5, 0.9304, 0.5, 0.9221, 0.584, 0.0, 0.5, 0.0, 0.5, 0.009607, 0.5975, 0.009607, 0.5975, 0.03806, 0.6913, 0.009607, 0.5975, 0.07787, 0.584, 0.1024, 0.6647, 0.9619, 0.6913, 0.9157, 0.7778, 0.8579, 0.7391, 0.8976, 0.6647, 0.9619, 0.6913, 0.9619, 0.6913, 0.9904, 0.5975, 0.9904, 0.5975, 0.0, 0.5, 0.009607, 0.5975, 0.07787, 0.584, 0.0696, 0.5, 0.9619, 0.6913, 0.9904, 0.5975, 0.9221, 0.584, 0.8976, 0.6647, 0.9904, 0.5975, 0.9904, 0.5975, 1.0, 0.5, 1.0, 0.5, 1.0, 0.5, 0.9904, 0.4025, 0.9221, 0.416, 0.9304, 0.5, 0.009607, 0.4025, 0.009607, 0.4025, 0.0, 0.5, 0.0, 0.5, 0.009607, 0.5975, 0.0, 0.5, 0.0696, 0.5, 0.07787, 0.584, 0.9904, 0.5975, 0.9619, 0.6913, 0.8976, 0.6647, 0.9221, 0.584, 0.009607, 0.4025, 0.0, 0.5, 0.0696, 0.5, 0.07787, 0.416, 0.08427, 0.2222, 0.03806, 0.3087, 0.1024, 0.3353, 0.1421, 0.2609, 0.6913, 0.03806, 0.5975, 0.009607, 0.584, 0.07787, 0.6647, 0.1024, 0.3087, 0.03806, 0.2222, 0.08426, 0.2609, 0.1421, 0.3353, 0.1024, 0.9157, 0.2222, 0.8536, 0.1464, 0.8043, 0.1957, 0.8579, 0.2609, 1.0, 0.5, 0.9904, 0.5975, 0.9221, 0.584, 0.9304, 0.5, 1.0, 0.5, 1.0, 0.5, 0.9904, 0.4025, 0.9904, 0.4025, 0.9904, 0.4025, 0.9619, 0.3087, 0.8976, 0.3353, 0.9221, 0.416, 0.03806, 0.3087, 0.03806, 0.3087, 0.009607, 0.4025, 0.009607, 0.4025, 0.0, 0.5, 0.009607, 0.4025, 0.07787, 0.416, 0.0696, 0.5, 0.03806, 0.3087, 0.009607, 0.4025, 0.07787, 0.416, 0.1024, 0.3353, 0.1464, 0.1464, 0.08427, 0.2222, 0.1421, 0.2609, 0.1957, 0.1957, 0.08427, 0.2222, 0.08427, 0.2222, 0.03806, 0.3087, 0.03806, 0.3087, 0.7778, 0.08426, 0.6913, 0.03806, 0.6647, 0.1024, 0.7391, 0.1421, 0.6913, 0.03806, 0.6913, 0.03806, 0.5975, 0.009607, 0.5975, 0.009607, 0.5975, 0.009607, 0.5, 0.0, 0.5, 0.0696, 0.584, 0.07787, 0.4025, 0.009607, 0.3087, 0.03806, 0.3353, 0.1024, 0.416, 0.07787, 0.2222, 0.08426, 0.1464, 0.1464, 0.1957, 0.1957, 0.2609, 0.1421, 0.3087, 0.03806, 0.3087, 0.03806, 0.2222, 0.08426, 0.2222, 0.08426, 0.9619, 0.3087, 0.9157, 0.2222, 0.8579, 0.2609, 0.8976, 0.3353, 0.9157, 0.2222, 0.9157, 0.2222, 0.8536, 0.1464, 0.8536, 0.1464, 0.8536, 0.1464, 0.7778, 0.08426, 0.7391, 0.1421, 0.8043, 0.1957, 0.9904, 0.4025, 1.0, 0.5, 0.9304, 0.5, 0.9221, 0.416, 0.9904, 0.4025, 0.9904, 0.4025, 0.9619, 0.3087, 0.9619, 0.3087, 0.009607, 0.4025, 0.03806, 0.3087, 0.1024, 0.3353, 0.07787, 0.416, 0.5, 0.0, 0.5975, 0.009607, 0.584, 0.07787, 0.5, 0.0696, 0.5975, 0.009607, 0.6913, 0.03806, 0.6647, 0.1024, 0.584, 0.07787, 0.8536, 0.1464, 0.9157, 0.2222, 0.8579, 0.2609, 0.8043, 0.1957, 0.9157, 0.2222, 0.9619, 0.3087, 0.8976, 0.3353, 0.8579, 0.2609, 0.03806, 0.3087, 0.08427, 0.2222, 0.1421, 0.2609, 0.1024, 0.3353, 0.2222, 0.08426, 0.3087, 0.03806, 0.3353, 0.1024, 0.2609, 0.1421, 0.3087, 0.03806, 0.4025, 0.009607, 0.416, 0.07787, 0.3353, 0.1024, 0.4025, 0.009607, 0.5, 0.0, 0.5, 0.0696, 0.416, 0.07787, 0.1464, 0.1464, 0.1464, 0.1464, 0.08427, 0.2222, 0.08427, 0.2222, 0.7778, 0.08426, 0.7778, 0.08426, 0.6913, 0.03806, 0.6913, 0.03806, 0.5975, 0.009607, 0.5975, 0.009607, 0.5, 0.0, 0.5, 0.0, 0.5, 0.0, 0.4025, 0.009607, 0.416, 0.07787, 0.5, 0.0696, 0.4025, 0.009607, 0.4025, 0.009607, 0.3087, 0.03806, 0.3087, 0.03806, 0.2222, 0.08426, 0.2222, 0.08426, 0.1464, 0.1464, 0.1464, 0.1464, 0.9619, 0.3087, 0.9619, 0.3087, 0.9157, 0.2222, 0.9157, 0.2222, 0.8536, 0.1464, 0.8536, 0.1464, 0.7778, 0.08426, 0.7778, 0.08426, 0.9619, 0.3087, 0.9904, 0.4025, 0.9221, 0.416, 0.8976, 0.3353, 0.6913, 0.03806, 0.7778, 0.08426, 0.7391, 0.1421, 0.6647, 0.1024, 0.7778, 0.08426, 0.8536, 0.1464, 0.8043, 0.1957, 0.7391, 0.1421, 0.08427, 0.2222, 0.1464, 0.1464, 0.1957, 0.1957, 0.1421, 0.2609, 0.1464, 0.1464, 0.2222, 0.08426, 0.2609, 0.1421, 0.1957, 0.1957, 0.5, 0.0, 0.5, 0.0, 0.4025, 0.009607, 0.4025, 0.009607, 0.3892, 0.2131, 0.4018, 0.3397, 0.422, 0.5263, 0.422, 0.5263, 0.3911, 0.2325, 0.3892, 0.2131, 0.3892, 0.2131, 0.4041, 0.2131, 0.5767, 0.2131, 0.6108, 0.2131, 0.6108, 0.2131, 0.3892, 0.2131, 0.578, 0.5263, 0.5924, 0.3975, 0.6108, 0.2131, 0.6108, 0.2131, 0.6054, 0.2668, 0.578, 0.5263, 0.4725, 0.7799, 0.416, 0.9221, 0.5, 0.9304, 0.5, 0.7826, 0.5, 0.7826, 0.5, 0.9304, 0.584, 0.9221, 0.5275, 0.7799, 0.5275, 0.7799, 0.584, 0.9221, 0.6647, 0.8976, 0.5539, 0.7719, 0.5782, 0.7589, 0.5539, 0.7719, 0.6647, 0.8976, 0.7391, 0.8579, 0.5782, 0.7589, 0.7391, 0.8579, 0.8043, 0.8043, 0.617, 0.7201, 0.5995, 0.7414, 0.617, 0.7201, 0.8043, 0.8043, 0.8579, 0.7391, 0.638, 0.6693, 0.63, 0.6957, 0.638, 0.6693, 0.8579, 0.7391, 0.8976, 0.6647, 0.6407, 0.6419, 0.638, 0.6144, 0.6407, 0.6419, 0.8976, 0.6647, 0.9221, 0.584, 0.63, 0.588, 0.638, 0.6144, 0.9221, 0.584, 0.9304, 0.5, 0.617, 0.5637, 0.63, 0.588, 0.9304, 0.5, 0.5995, 0.5424, 0.617, 0.5637, 0.9304, 0.5, 0.5782, 0.5249, 0.5995, 0.5424, 0.9304, 0.5, 0.5924, 0.3975, 0.578, 0.5263, 0.9304, 0.5, 0.9221, 0.416, 0.9221, 0.416, 0.8976, 0.3353, 0.5924, 0.3975, 0.8579, 0.2609, 0.5924, 0.3975, 0.8976, 0.3353, 0.5924, 0.3975, 0.8579, 0.2609, 0.6108, 0.2131, 0.8579, 0.2609, 0.8043, 0.1957, 0.6108, 0.2131, 0.5, 0.0696, 0.416, 0.07787, 0.3353, 0.1024, 0.3892, 0.2131, 0.6108, 0.2131, 0.6647, 0.1024, 0.584, 0.07787, 0.6647, 0.1024, 0.6108, 0.2131, 0.7391, 0.1421, 0.7391, 0.1421, 0.6108, 0.2131, 0.8043, 0.1957, 0.4462, 0.7719, 0.3353, 0.8976, 0.416, 0.9221, 0.4725, 0.7799, 0.4218, 0.7589, 0.2609, 0.8579, 0.3353, 0.8976, 0.4462, 0.7719, 0.383, 0.7201, 0.1957, 0.8043, 0.2609, 0.8579, 0.4218, 0.7589, 0.4005, 0.7414, 0.362, 0.6693, 0.1421, 0.7391, 0.1957, 0.8043, 0.383, 0.7201, 0.37, 0.6957, 0.362, 0.6693, 0.3593, 0.6419, 0.1024, 0.6647, 0.1421, 0.7391, 0.362, 0.6144, 0.07787, 0.584, 0.1024, 0.6647, 0.3593, 0.6419, 0.362, 0.6144, 0.37, 0.588, 0.0696, 0.5, 0.07787, 0.584, 0.37, 0.588, 0.383, 0.5637, 0.0696, 0.5, 0.383, 0.5637, 0.4005, 0.5424, 0.0696, 0.5, 0.4005, 0.5424, 0.4218, 0.5249, 0.0696, 0.5, 0.3353, 0.1024, 0.2609, 0.1421, 0.3892, 0.2131, 0.1957, 0.1957, 0.3892, 0.2131, 0.2609, 0.1421, 0.1421, 0.2609, 0.3892, 0.2131, 0.1957, 0.1957, 0.3892, 0.2131, 0.1421, 0.2609, 0.4018, 0.3397, 0.07787, 0.416, 0.0696, 0.5, 0.422, 0.5263, 0.4018, 0.3397, 0.07787, 0.416, 0.4018, 0.3397, 0.1024, 0.3353, 0.1421, 0.2609, 0.1024, 0.3353, 0.4018, 0.3397, 0.5275, 0.7799, 0.584, 0.9221, 0.5, 0.9304, 0.5, 0.7826, 0.4725, 0.7799, 0.5, 0.7826, 0.5, 0.9304, 0.416, 0.9221, 0.4462, 0.7719, 0.4725, 0.7799, 0.416, 0.9221, 0.3353, 0.8976, 0.5275, 0.7799, 0.5539, 0.7719, 0.6647, 0.8976, 0.584, 0.9221, 0.4218, 0.7589, 0.4462, 0.7719, 0.3353, 0.8976, 0.2609, 0.8579, 0.4005, 0.7414, 0.5539, 0.7719, 0.5782, 0.7589, 0.5995, 0.7414, 0.7391, 0.8579, 0.6647, 0.8976, 0.617, 0.7201, 0.8043, 0.8043, 0.7391, 0.8579, 0.5995, 0.7414, 0.617, 0.7201, 0.63, 0.6957, 0.8579, 0.7391, 0.8043, 0.8043, 0.63, 0.6957, 0.638, 0.6693, 0.8976, 0.6647, 0.8579, 0.7391, 0.6407, 0.6419, 0.9221, 0.584, 0.8976, 0.6647, 0.638, 0.6693, 0.638, 0.6144, 0.9304, 0.5, 0.9221, 0.584, 0.6407, 0.6419, 0.63, 0.588, 0.9221, 0.416, 0.9304, 0.5, 0.638, 0.6144, 0.63, 0.588, 0.617, 0.5637, 0.8976, 0.3353, 0.9221, 0.416, 0.617, 0.5637, 0.5995, 0.5424, 0.8579, 0.2609, 0.8976, 0.3353, 0.5995, 0.5424, 0.5782, 0.5249, 0.8043, 0.1957, 0.8579, 0.2609, 0.383, 0.7201, 0.4005, 0.7414, 0.2609, 0.8579, 0.1957, 0.8043, 0.383, 0.7201, 0.1957, 0.8043, 0.1421, 0.7391, 0.37, 0.6957, 0.362, 0.6693, 0.37, 0.6957, 0.1421, 0.7391, 0.1024, 0.6647, 0.362, 0.6693, 0.1024, 0.6647, 0.07787, 0.584, 0.3593, 0.6419, 0.362, 0.6144, 0.3593, 0.6419, 0.07787, 0.584, 0.0696, 0.5, 0.362, 0.6144, 0.0696, 0.5, 0.07787, 0.416, 0.37, 0.588, 0.383, 0.5637, 0.37, 0.588, 0.07787, 0.416, 0.1024, 0.3353, 0.4005, 0.5424, 0.383, 0.5637, 0.1024, 0.3353, 0.1421, 0.2609, 0.4218, 0.5249, 0.4005, 0.5424, 0.1421, 0.2609, 0.1957, 0.1957, 0.3911, 0.2325, 0.422, 0.5263, 0.4218, 0.5249, 0.1957, 0.1957, 0.1957, 0.1957, 0.2609, 0.1421, 0.3892, 0.2131, 0.3911, 0.2325, 0.6054, 0.2668, 0.8043, 0.1957, 0.5782, 0.5249, 0.578, 0.5263, 0.6054, 0.2668, 0.6108, 0.2131, 0.7391, 0.1421, 0.8043, 0.1957, 0.6108, 0.2131, 0.5767, 0.2131, 0.6647, 0.1024, 0.7391, 0.1421, 0.4041, 0.2131, 0.3892, 0.2131, 0.2609, 0.1421, 0.3353, 0.1024, 0.5767, 0.2131, 0.4041, 0.2131, 0.416, 0.07787, 0.5, 0.0696, 0.584, 0.07787, 0.3353, 0.1024, 0.416, 0.07787, 0.4041, 0.2131, 0.584, 0.07787, 0.6647, 0.1024, 0.5767, 0.2131, 0.4025, 0.9904, 0.4025, 0.9904, 0.5, 1.0, 0.5, 1.0, 0.6913, 0.9619, 0.6913, 0.9619, 0.7778, 0.9157, 0.7778, 0.9157, 0.7778, 0.9157, 0.7778, 0.9157, 0.8536, 0.8536, 0.8536, 0.8536, 0.8536, 0.8536, 0.8536, 0.8536, 0.9157, 0.7778, 0.9157, 0.7778, 0.9157, 0.7778, 0.9157, 0.7778, 0.9619, 0.6913, 0.9619, 0.6913, 0.9619, 0.6913, 0.9619, 0.6913, 0.9904, 0.5975, 0.9904, 0.5975, 0.9904, 0.5975, 0.9904, 0.5975, 1.0, 0.5, 1.0, 0.5, 1.0, 0.5, 1.0, 0.5, 0.9904, 0.4025, 0.9904, 0.4025, 0.9904, 0.4025, 0.9904, 0.4025, 0.9619, 0.3087, 0.9619, 0.3087, 0.9619, 0.3087, 0.9619, 0.3087, 0.9157, 0.2222, 0.9157, 0.2222, 0.9157, 0.2222, 0.9157, 0.2222, 0.8536, 0.1464, 0.8536, 0.1464, 0.8536, 0.1464, 0.8536, 0.1464, 0.7778, 0.08427, 0.7778, 0.08427, 0.7778, 0.08427, 0.7778, 0.08427, 0.6913, 0.03806, 0.6913, 0.03806, 0.6913, 0.03806, 0.6913, 0.03806, 0.5975, 0.009609, 0.5975, 0.009609, 0.5975, 0.009609, 0.5975, 0.009609, 0.5, 0.0, 0.5, 0.0, 0.5, 0.0, 0.5, 0.0, 0.4025, 0.009609, 0.4025, 0.009609, 0.4025, 0.009609, 0.4025, 0.009609, 0.3087, 0.03806, 0.3087, 0.03806, 0.3087, 0.03806, 0.3087, 0.03806, 0.2222, 0.08427, 0.2222, 0.08427, 0.2222, 0.08427, 0.2222, 0.08427, 0.1464, 0.1464, 0.1464, 0.1464, 0.1464, 0.1464, 0.1464, 0.1464, 0.08426, 0.2222, 0.08426, 0.2222, 0.08426, 0.2222, 0.08426, 0.2222, 0.03806, 0.3087, 0.03806, 0.3087, 0.03806, 0.3087, 0.03806, 0.3087, 0.009608, 0.4025, 0.009608, 0.4025, 0.009608, 0.4025, 0.009608, 0.4025, 0.0, 0.5, 0.0, 0.5, 0.0, 0.5, 0.0, 0.5, 0.009608, 0.5975, 0.009608, 0.5975, 0.009608, 0.5975, 0.009608, 0.5975, 0.03806, 0.6913, 0.03806, 0.6913, 0.03806, 0.6913, 0.03806, 0.6913, 0.08427, 0.7778, 0.08427, 0.7778, 0.08427, 0.7778, 0.08427, 0.7778, 0.1464, 0.8536, 0.1464, 0.8536, 0.1464, 0.8536, 0.1464, 0.8536, 0.2222, 0.9157, 0.2222, 0.9157, 0.2222, 0.9157, 0.2222, 0.9157, 0.3087, 0.9619, 0.3087, 0.9619, 0.3087, 0.9619, 0.3087, 0.9619, 0.4025, 0.9904, 0.4025, 0.9904, 0.5975, 0.9904, 0.5975, 0.9904, 0.6913, 0.9619, 0.6913, 0.9619, 0.584, 0.9221, 0.5, 0.9304, 0.416, 0.9221, 0.3353, 0.8976, 0.2609, 0.8579, 0.1957, 0.8043, 0.1421, 0.7391, 0.1024, 0.6647, 0.07787, 0.584, 0.0696, 0.5, 0.07787, 0.416, 0.1024, 0.3353, 0.1421, 0.2609, 0.1957, 0.1957, 0.2609, 0.1421, 0.3353, 0.1024, 0.416, 0.07787, 0.5, 0.0696, 0.584, 0.07787, 0.6647, 0.1024, 0.7391, 0.1421, 0.8043, 0.1957, 0.8579, 0.2609, 0.8976, 0.3353, 0.9221, 0.416, 0.9304, 0.5, 0.9221, 0.584, 0.8976, 0.6647, 0.8579, 0.7391, 0.8043, 0.8043, 0.7391, 0.8579, 0.6647, 0.8976, 0.5, 1.0, 0.5, 1.0, 0.5975, 0.9904, 0.5975, 0.9904, 0.5, 1.0, 0.5975, 0.9904, 0.584, 0.9221, 0.5, 0.9304, 0.5975, 0.9904, 0.5, 1.0, 0.5, 0.9304, 0.584, 0.9221, 0.5975, 0.9904, 0.6913, 0.9619, 0.6647, 0.8976, 0.584, 0.9221, 0.6913, 0.9619, 0.5975, 0.9904, 0.584, 0.9221, 0.6647, 0.8976, 0.6913, 0.9619, 0.7778, 0.9157, 0.7391, 0.8579, 0.6647, 0.8976, 0.7778, 0.9157, 0.6913, 0.9619, 0.6647, 0.8976, 0.7391, 0.8579, 0.7778, 0.9157, 0.8536, 0.8536, 0.8043, 0.8043, 0.7391, 0.8579, 0.8536, 0.8536, 0.7778, 0.9157, 0.7391, 0.8579, 0.8043, 0.8043, 0.8536, 0.8536, 0.9157, 0.7778, 0.8579, 0.7391, 0.8043, 0.8043, 0.9157, 0.7778, 0.8536, 0.8536, 0.8043, 0.8043, 0.8579, 0.7391, 0.9157, 0.7778, 0.9619, 0.6913, 0.8976, 0.6647, 0.8579, 0.7391, 0.9619, 0.6913, 0.9157, 0.7778, 0.8579, 0.7391, 0.8976, 0.6647, 0.9619, 0.6913, 0.9904, 0.5975, 0.9221, 0.584, 0.8976, 0.6647, 0.9904, 0.5975, 0.9619, 0.6913, 0.8976, 0.6647, 0.9221, 0.584, 0.9904, 0.5975, 1.0, 0.5, 0.9304, 0.5, 0.9221, 0.584, 1.0, 0.5, 0.9904, 0.5975, 0.9221, 0.584, 0.9304, 0.5, 1.0, 0.5, 0.9904, 0.4025, 0.9221, 0.416, 0.9304, 0.5, 0.9904, 0.4025, 1.0, 0.5, 0.9304, 0.5, 0.9221, 0.416, 0.9904, 0.4025, 0.9619, 0.3087, 0.8976, 0.3353, 0.9221, 0.416, 0.9619, 0.3087, 0.9904, 0.4025, 0.9221, 0.416, 0.8976, 0.3353, 0.9619, 0.3087, 0.9157, 0.2222, 0.8579, 0.2609, 0.8976, 0.3353, 0.9157, 0.2222, 0.9619, 0.3087, 0.8976, 0.3353, 0.8579, 0.2609, 0.9157, 0.2222, 0.8536, 0.1464, 0.8043, 0.1957, 0.8579, 0.2609, 0.8536, 0.1464, 0.9157, 0.2222, 0.8579, 0.2609, 0.8043, 0.1957, 0.8536, 0.1464, 0.7778, 0.08427, 0.7391, 0.1421, 0.8043, 0.1957, 0.7778, 0.08427, 0.8536, 0.1464, 0.8043, 0.1957, 0.7391, 0.1421, 0.7778, 0.08427, 0.6913, 0.03806, 0.6647, 0.1024, 0.7391, 0.1421, 0.6913, 0.03806, 0.7778, 0.08427, 0.7391, 0.1421, 0.6647, 0.1024, 0.6913, 0.03806, 0.5975, 0.009609, 0.584, 0.07787, 0.6647, 0.1024, 0.5975, 0.009609, 0.6913, 0.03806, 0.6647, 0.1024, 0.584, 0.07787, 0.5975, 0.009609, 0.5, 0.0, 0.5, 0.0696, 0.584, 0.07787, 0.5, 0.0, 0.5975, 0.009609, 0.584, 0.07787, 0.5, 0.0696, 0.5, 0.0, 0.4025, 0.009609, 0.416, 0.07787, 0.5, 0.0696, 0.4025, 0.009609, 0.5, 0.0, 0.5, 0.0696, 0.416, 0.07787, 0.4025, 0.009609, 0.3087, 0.03806, 0.3353, 0.1024, 0.416, 0.07787, 0.3087, 0.03806, 0.4025, 0.009609, 0.416, 0.07787, 0.3353, 0.1024, 0.3087, 0.03806, 0.2222, 0.08427, 0.2609, 0.1421, 0.3353, 0.1024, 0.2222, 0.08427, 0.3087, 0.03806, 0.3353, 0.1024, 0.2609, 0.1421, 0.2222, 0.08427, 0.1464, 0.1464, 0.1957, 0.1957, 0.2609, 0.1421, 0.1464, 0.1464, 0.2222, 0.08427, 0.2609, 0.1421, 0.1957, 0.1957, 0.1464, 0.1464, 0.08426, 0.2222, 0.1421, 0.2609, 0.1957, 0.1957, 0.08426, 0.2222, 0.1464, 0.1464, 0.1957, 0.1957, 0.1421, 0.2609, 0.08426, 0.2222, 0.03806, 0.3087, 0.1024, 0.3353, 0.1421, 0.2609, 0.03806, 0.3087, 0.08426, 0.2222, 0.1421, 0.2609, 0.1024, 0.3353, 0.03806, 0.3087, 0.009608, 0.4025, 0.07787, 0.416, 0.1024, 0.3353, 0.009608, 0.4025, 0.03806, 0.3087, 0.1024, 0.3353, 0.07787, 0.416, 0.009608, 0.4025, 0.0, 0.5, 0.0696, 0.5, 0.07787, 0.416, 0.0, 0.5, 0.009608, 0.4025, 0.07787, 0.416, 0.0696, 0.5, 0.0, 0.5, 0.009608, 0.5975, 0.07787, 0.584, 0.0696, 0.5, 0.009608, 0.5975, 0.0, 0.5, 0.0696, 0.5, 0.07787, 0.584, 0.009608, 0.5975, 0.03806, 0.6913, 0.1024, 0.6647, 0.07787, 0.584, 0.03806, 0.6913, 0.009608, 0.5975, 0.07787, 0.584, 0.1024, 0.6647, 0.03806, 0.6913, 0.08427, 0.7778, 0.1421, 0.7391, 0.1024, 0.6647, 0.08427, 0.7778, 0.03806, 0.6913, 0.1024, 0.6647, 0.1421, 0.7391, 0.08427, 0.7778, 0.1464, 0.8536, 0.1957, 0.8043, 0.1421, 0.7391, 0.1464, 0.8536, 0.08427, 0.7778, 0.1421, 0.7391, 0.1957, 0.8043, 0.1464, 0.8536, 0.2222, 0.9157, 0.2609, 0.8579, 0.1957, 0.8043, 0.2222, 0.9157, 0.1464, 0.8536, 0.1957, 0.8043, 0.2609, 0.8579, 0.2222, 0.9157, 0.3087, 0.9619, 0.3353, 0.8976, 0.2609, 0.8579, 0.3087, 0.9619, 0.2222, 0.9157, 0.2609, 0.8579, 0.3353, 0.8976, 0.3087, 0.9619, 0.4025, 0.9904, 0.416, 0.9221, 0.3353, 0.8976, 0.4025, 0.9904, 0.3087, 0.9619, 0.3353, 0.8976, 0.416, 0.9221, 0.4025, 0.9904, 0.5, 1.0, 0.5, 0.9304, 0.416, 0.9221, 0.5, 1.0, 0.4025, 0.9904, 0.416, 0.9221, 0.5, 0.9304, 0.5, 0.9304, 0.584, 0.9221, 0.6647, 0.8976, 0.7391, 0.8579, 0.8043, 0.8043, 0.8579, 0.7391, 0.8976, 0.6647, 0.9221, 0.584, 0.9304, 0.5, 0.9221, 0.416, 0.8976, 0.3353, 0.8579, 0.2609, 0.8043, 0.1957, 0.7391, 0.1421, 0.6647, 0.1024, 0.584, 0.07787, 0.5, 0.0696, 0.416, 0.07787, 0.3353, 0.1024, 0.2609, 0.1421, 0.1957, 0.1957, 0.1421, 0.2609, 0.1024, 0.3353, 0.07787, 0.416, 0.0696, 0.5, 0.07787, 0.584, 0.1024, 0.6647, 0.1421, 0.7391, 0.1957, 0.8043, 0.2609, 0.8579, 0.3353, 0.8976, 0.416, 0.9221, 0.06132, 1.0, 0.05273, 1.0, 0.06132, 1.0, 0.08677, 1.0, 0.1281, 1.0, 0.1837, 1.0, 0.2515, 1.0, 0.3288, 1.0, 0.4127, 1.0, 0.5, 1.0, 0.5873, 1.0, 0.6712, 1.0, 0.7485, 1.0, 0.8163, 1.0, 0.8719, 1.0, 0.9132, 1.0, 0.9387, 1.0, 0.9473, 1.0, 0.9387, 1.0, 0.9132, 1.0, 0.8719, 1.0, 0.8163, 1.0, 0.7485, 1.0, 0.6712, 1.0, 0.5873, 1.0, 0.5, 1.0, 0.4127, 1.0, 0.3288, 1.0, 0.2515, 1.0, 0.1837, 1.0, 0.1281, 1.0, 0.08677, 1.0, 0.0, 0.08044, 2.98e-08, 0.9714, 0.009606, 0.9714, 0.009611, 0.06476, 0.009611, 0.06476, 0.009606, 0.9714, 0.03806, 0.9714, 0.03806, 0.04968, 0.03806, 0.1112, 0.03806, 0.9714, 0.009606, 0.9714, 0.009606, 0.09612, 0.08427, 0.1251, 0.08427, 0.9714, 0.03806, 0.9714, 0.03806, 0.1112, 0.1464, 0.1373, 0.1464, 0.9714, 0.08427, 0.9714, 0.08427, 0.1251, 0.2222, 0.1473, 0.2222, 0.9714, 0.1464, 0.9714, 0.1464, 0.1373, 0.3087, 0.1547, 0.3087, 0.9714, 0.2222, 0.9714, 0.2222, 0.1473, 0.4025, 0.1593, 0.4025, 0.9714, 0.3087, 0.9714, 0.3087, 0.1547, 0.5, 0.1608, 0.5, 0.9714, 0.4025, 0.9714, 0.4025, 0.1593, 0.5975, 0.1593, 0.5975, 0.9714, 0.5, 0.9714, 0.5, 0.1608, 0.6913, 0.1547, 0.6913, 0.9714, 0.5975, 0.9714, 0.5975, 0.1593, 0.7778, 0.1473, 0.7778, 0.9714, 0.6913, 0.9714, 0.6913, 0.1547, 0.8536, 0.1373, 0.8536, 0.9714, 0.7778, 0.9714, 0.7778, 0.1473, 0.9157, 0.1251, 0.9157, 0.9714, 0.8536, 0.9714, 0.8536, 0.1373, 0.9619, 0.1112, 0.9619, 0.9714, 0.9157, 0.9714, 0.9157, 0.1251, 0.9904, 0.09612, 0.9904, 0.9714, 0.9619, 0.9714, 0.9619, 0.1112, 1.0, 0.08044, 1.0, 0.9714, 0.9904, 0.9714, 0.9904, 0.09612, 0.9904, 0.06476, 0.9904, 0.9714, 1.0, 0.9714, 1.0, 0.08044, 0.9619, 0.04968, 0.9619, 0.9714, 0.9904, 0.9714, 0.9904, 0.06476, 0.9157, 0.03578, 0.9157, 0.9714, 0.9619, 0.9714, 0.9619, 0.04968, 0.8536, 0.0236, 0.8536, 0.9714, 0.9157, 0.9714, 0.9157, 0.03578, 0.7778, 0.0136, 0.7778, 0.9714, 0.8536, 0.9714, 0.8536, 0.0236, 0.6913, 0.006172, 0.6913, 0.9714, 0.7778, 0.9714, 0.7778, 0.0136, 0.5975, 0.001597, 0.5975, 0.9714, 0.6913, 0.9714, 0.6913, 0.006172, 0.5, 5.245e-05, 0.5, 0.9714, 0.5975, 0.9714, 0.5975, 0.001597, 0.4025, 0.001597, 0.4025, 0.9714, 0.5, 0.9714, 0.5, 5.245e-05, 0.3087, 0.006172, 0.3087, 0.9714, 0.4025, 0.9714, 0.4025, 0.001597, 0.2222, 0.0136, 0.2222, 0.9714, 0.3087, 0.9714, 0.3087, 0.006172, 0.1464, 0.0236, 0.1464, 0.9714, 0.2222, 0.9714, 0.2222, 0.0136, 0.08427, 0.03578, 0.08427, 0.9714, 0.1464, 0.9714, 0.1464, 0.0236, 0.03806, 0.04968, 0.03806, 0.9714, 0.08427, 0.9714, 0.08427, 0.03578, 1.0, 0.08039, 1.0, 0.08039, 0.9904, 0.0647, 0.9904, 0.06471, 0.9904, 0.09607, 0.9904, 0.09607, 1.0, 0.08039, 1.0, 0.08039, 0.9904, 0.0647, 1.0, 0.08039, 0.9904, 0.09607, 0.9619, 0.1112, 0.9157, 0.125, 0.8536, 0.1372, 0.7778, 0.1472, 0.6913, 0.1547, 0.5975, 0.1592, 0.5, 0.1608, 0.4025, 0.1592, 0.3087, 0.1547, 0.2222, 0.1472, 0.1464, 0.1372, 0.08427, 0.125, 0.03806, 0.1112, 0.009611, 0.09607, 0.0, 0.08039, 0.009611, 0.06471, 0.03806, 0.04962, 0.08427, 0.03573, 0.1464, 0.02354, 0.2222, 0.01355, 0.3087, 0.006119, 0.4025, 0.001545, 0.5, 0.0, 0.5975, 0.001545, 0.6913, 0.006119, 0.7778, 0.01355, 0.8536, 0.02354, 0.9157, 0.03573, 0.9619, 0.04962, 0.9904, 0.06471, 0.9904, 0.0647, 0.9619, 0.04962, 0.9619, 0.04962, 0.9619, 0.1112, 0.9619, 0.1112, 0.9904, 0.09607, 0.9904, 0.09607, 0.9157, 0.125, 0.9157, 0.125, 0.9619, 0.1112, 0.9619, 0.1112, 0.8536, 0.1372, 0.8536, 0.1372, 0.9157, 0.125, 0.9157, 0.125, 0.7778, 0.1472, 0.7778, 0.1472, 0.8536, 0.1372, 0.8536, 0.1372, 0.6913, 0.1547, 0.6913, 0.1547, 0.7778, 0.1472, 0.7778, 0.1472, 0.5975, 0.1592, 0.5975, 0.1592, 0.6913, 0.1547, 0.6913, 0.1547, 0.5, 0.1608, 0.5, 0.1608, 0.5975, 0.1592, 0.5975, 0.1592, 0.4025, 0.1592, 0.4025, 0.1592, 0.5, 0.1608, 0.5, 0.1608, 0.3087, 0.1547, 0.3087, 0.1547, 0.4025, 0.1592, 0.4025, 0.1592, 0.2222, 0.1472, 0.2222, 0.1472, 0.3087, 0.1547, 0.3087, 0.1547, 0.1464, 0.1372, 0.1464, 0.1372, 0.2222, 0.1472, 0.2222, 0.1472, 0.08427, 0.125, 0.08427, 0.125, 0.1464, 0.1372, 0.1464, 0.1372, 0.03806, 0.1112, 0.03806, 0.1112, 0.08427, 0.125, 0.08427, 0.125, 0.009611, 0.09607, 0.009611, 0.09607, 0.03806, 0.1112, 0.03806, 0.1112, 0.0, 0.08039, 0.0, 0.08039, 0.009611, 0.09607, 0.009611, 0.09607, 0.009606, 0.06471, 0.009611, 0.06471, 0.0, 0.08039, 0.0, 0.08039, 0.03806, 0.04962, 0.03806, 0.04962, 0.009611, 0.06471, 0.009606, 0.06471, 0.08427, 0.03573, 0.08427, 0.03573, 0.03806, 0.04962, 0.03806, 0.04962, 0.1464, 0.02354, 0.1464, 0.02354, 0.08427, 0.03573, 0.08427, 0.03573, 0.2222, 0.01355, 0.2222, 0.01355, 0.1464, 0.02354, 0.1464, 0.02354, 0.3087, 0.006119, 0.3087, 0.006119, 0.2222, 0.01355, 0.2222, 0.01355, 0.4025, 0.001545, 0.4025, 0.001545, 0.3087, 0.006119, 0.3087, 0.006119, 0.5, 0.0, 0.5, 0.0, 0.4025, 0.001545, 0.4025, 0.001545, 0.5975, 0.001545, 0.5975, 0.001545, 0.5, 0.0, 0.5, 0.0, 0.6913, 0.006119, 0.6913, 0.006119, 0.5975, 0.001545, 0.5975, 0.001545, 0.7778, 0.01355, 0.7778, 0.01355, 0.6913, 0.006119, 0.6913, 0.006119, 0.8536, 0.02354, 0.8536, 0.02354, 0.7778, 0.01355, 0.7778, 0.01355, 0.9157, 0.03573, 0.9157, 0.03573, 0.8536, 0.02354, 0.8536, 0.02354, 0.9619, 0.04962, 0.9619, 0.04962, 0.9157, 0.03573, 0.9157, 0.03573, 0.009606, 0.9714, 2.98e-08, 0.9714, 0.05273, 1.0, 0.06132, 1.0, 2.98e-08, 0.9714, 0.009606, 0.9714, 0.06132, 1.0, 0.05273, 1.0, 0.009606, 0.9714, 0.03806, 0.9714, 0.08677, 1.0, 0.06132, 1.0, 0.03806, 0.9714, 0.08427, 0.9714, 0.1281, 1.0, 0.08677, 1.0, 0.08427, 0.9714, 0.1464, 0.9714, 0.1837, 1.0, 0.1281, 1.0, 0.1464, 0.9714, 0.2222, 0.9714, 0.2515, 1.0, 0.1837, 1.0, 0.2222, 0.9714, 0.3087, 0.9714, 0.3288, 1.0, 0.2515, 1.0, 0.3087, 0.9714, 0.4025, 0.9714, 0.4127, 1.0, 0.3288, 1.0, 0.4025, 0.9714, 0.5, 0.9714, 0.5, 1.0, 0.4127, 1.0, 0.03806, 0.9714, 0.009606, 0.9714, 0.06132, 1.0, 0.08677, 1.0, 0.5873, 1.0, 0.5, 1.0, 0.5, 0.9714, 0.5975, 0.9714, 0.6712, 1.0, 0.5873, 1.0, 0.5975, 0.9714, 0.6913, 0.9714, 0.7485, 1.0, 0.6712, 1.0, 0.6913, 0.9714, 0.7778, 0.9714, 0.8163, 1.0, 0.7485, 1.0, 0.7778, 0.9714, 0.8536, 0.9714, 0.8719, 1.0, 0.8163, 1.0, 0.8536, 0.9714, 0.9157, 0.9714, 0.9132, 1.0, 0.8719, 1.0, 0.9157, 0.9714, 0.9619, 0.9714, 0.9387, 1.0, 0.9132, 1.0, 0.9619, 0.9714, 0.9904, 0.9714, 0.9473, 1.0, 0.9387, 1.0, 0.9904, 0.9714, 1.0, 0.9714, 0.9387, 1.0, 0.9473, 1.0, 1.0, 0.9714, 0.9904, 0.9714, 0.9132, 1.0, 0.9387, 1.0, 0.9904, 0.9714, 0.9619, 0.9714, 0.8719, 1.0, 0.9132, 1.0, 0.9619, 0.9714, 0.9157, 0.9714, 0.8163, 1.0, 0.8719, 1.0, 0.9157, 0.9714, 0.8536, 0.9714, 0.7485, 1.0, 0.8163, 1.0, 0.8536, 0.9714, 0.7778, 0.9714, 0.6712, 1.0, 0.7485, 1.0, 0.7778, 0.9714, 0.6913, 0.9714, 0.5873, 1.0, 0.6712, 1.0, 0.6913, 0.9714, 0.5975, 0.9714, 0.5, 1.0, 0.5873, 1.0, 0.5975, 0.9714, 0.5, 0.9714, 0.4127, 1.0, 0.5, 1.0, 0.5, 0.9714, 0.4025, 0.9714, 0.3288, 1.0, 0.4127, 1.0, 0.4025, 0.9714, 0.3087, 0.9714, 0.2515, 1.0, 0.3288, 1.0, 0.3087, 0.9714, 0.2222, 0.9714, 0.1837, 1.0, 0.2515, 1.0, 0.2222, 0.9714, 0.1464, 0.9714, 0.1281, 1.0, 0.1837, 1.0, 0.1464, 0.9714, 0.08427, 0.9714, 0.08677, 1.0, 0.1281, 1.0, 0.08427, 0.9714, 0.03806, 0.9714, 0.009606, 0.09612, 0.009606, 0.9714, 2.98e-08, 0.9714, 0.0, 0.08044, 0.06132, 1.0, 0.08677, 1.0, 0.1281, 1.0, 0.1837, 1.0, 0.2515, 1.0, 0.3288, 1.0, 0.4127, 1.0, 0.5, 1.0, 0.5873, 1.0, 0.6712, 1.0, 0.7485, 1.0, 0.8163, 1.0, 0.8719, 1.0, 0.9132, 1.0, 0.9387, 1.0, 0.9473, 1.0, 0.9387, 1.0, 0.9132, 1.0, 0.8719, 1.0, 0.8163, 1.0, 0.7485, 1.0, 0.6712, 1.0, 0.5873, 1.0, 0.5, 1.0, 0.4127, 1.0, 0.3288, 1.0, 0.2515, 1.0, 0.1837, 1.0, 0.1281, 1.0, 0.08677, 1.0, 0.06132, 1.0, 0.05273, 1.0, 0.0, 0.08044, 0.009611, 0.06476, 0.009606, 0.9714, 2.98e-08, 0.9714, 0.009611, 0.06476, 0.03806, 0.04968, 0.03806, 0.9714, 0.009606, 0.9714, 0.03806, 0.1112, 0.009606, 0.09612, 0.009606, 0.9714, 0.03806, 0.9714, 0.08427, 0.1251, 0.03806, 0.1112, 0.03806, 0.9714, 0.08427, 0.9714, 0.1464, 0.1373, 0.08427, 0.1251, 0.08427, 0.9714, 0.1464, 0.9714, 0.2222, 0.1473, 0.1464, 0.1373, 0.1464, 0.9714, 0.2222, 0.9714, 0.3087, 0.1547, 0.2222, 0.1473, 0.2222, 0.9714, 0.3087, 0.9714, 0.4025, 0.1593, 0.3087, 0.1547, 0.3087, 0.9714, 0.4025, 0.9714, 0.5, 0.1608, 0.4025, 0.1593, 0.4025, 0.9714, 0.5, 0.9714, 0.5975, 0.1593, 0.5, 0.1608, 0.5, 0.9714, 0.5975, 0.9714, 0.6913, 0.1547, 0.5975, 0.1593, 0.5975, 0.9714, 0.6913, 0.9714, 0.7778, 0.1473, 0.6913, 0.1547, 0.6913, 0.9714, 0.7778, 0.9714, 0.8536, 0.1373, 0.7778, 0.1473, 0.7778, 0.9714, 0.8536, 0.9714, 0.9157, 0.1251, 0.8536, 0.1373, 0.8536, 0.9714, 0.9157, 0.9714, 0.9619, 0.1112, 0.9157, 0.1251, 0.9157, 0.9714, 0.9619, 0.9714, 0.9904, 0.09612, 0.9619, 0.1112, 0.9619, 0.9714, 0.9904, 0.9714, 1.0, 0.08044, 0.9904, 0.09612, 0.9904, 0.9714, 1.0, 0.9714, 0.9904, 0.06476, 1.0, 0.08044, 1.0, 0.9714, 0.9904, 0.9714, 0.9619, 0.04968, 0.9904, 0.06476, 0.9904, 0.9714, 0.9619, 0.9714, 0.9157, 0.03578, 0.9619, 0.04968, 0.9619, 0.9714, 0.9157, 0.9714, 0.8536, 0.0236, 0.9157, 0.03578, 0.9157, 0.9714, 0.8536, 0.9714, 0.7778, 0.0136, 0.8536, 0.0236, 0.8536, 0.9714, 0.7778, 0.9714, 0.6913, 0.006172, 0.7778, 0.0136, 0.7778, 0.9714, 0.6913, 0.9714, 0.5975, 0.001597, 0.6913, 0.006172, 0.6913, 0.9714, 0.5975, 0.9714, 0.5, 5.245e-05, 0.5975, 0.001597, 0.5975, 0.9714, 0.5, 0.9714, 0.4025, 0.001597, 0.5, 5.245e-05, 0.5, 0.9714, 0.4025, 0.9714, 0.3087, 0.006172, 0.4025, 0.001597, 0.4025, 0.9714, 0.3087, 0.9714, 0.2222, 0.0136, 0.3087, 0.006172, 0.3087, 0.9714, 0.2222, 0.9714, 0.1464, 0.0236, 0.2222, 0.0136, 0.2222, 0.9714, 0.1464, 0.9714, 0.08427, 0.03578, 0.1464, 0.0236, 0.1464, 0.9714, 0.08427, 0.9714, 0.03806, 0.04968, 0.08427, 0.03578, 0.08427, 0.9714, 0.03806, 0.9714, 1.0, 0.08039, 0.9904, 0.06471, 0.9904, 0.0647, 1.0, 0.08039, 0.9904, 0.09607, 1.0, 0.08039, 1.0, 0.08039, 0.9904, 0.09607, 0.9904, 0.0647, 0.9619, 0.04962, 0.9157, 0.03573, 0.8536, 0.02354, 0.7778, 0.01355, 0.6913, 0.006119, 0.5975, 0.001545, 0.5, 0.0, 0.4025, 0.001545, 0.3087, 0.006119, 0.2222, 0.01355, 0.1464, 0.02354, 0.08427, 0.03573, 0.03806, 0.04962, 0.009611, 0.06471, 0.0, 0.08039, 0.009611, 0.09607, 0.03806, 0.1112, 0.08427, 0.125, 0.1464, 0.1372, 0.2222, 0.1472, 0.3087, 0.1547, 0.4025, 0.1592, 0.5, 0.1608, 0.5975, 0.1592, 0.6913, 0.1547, 0.7778, 0.1472, 0.8536, 0.1372, 0.9157, 0.125, 0.9619, 0.1112, 0.9904, 0.09607, 1.0, 0.08039, 0.9904, 0.06471, 0.9619, 0.04962, 0.9619, 0.04962, 0.9904, 0.0647, 0.9619, 0.1112, 0.9904, 0.09607, 0.9904, 0.09607, 0.9619, 0.1112, 0.9157, 0.125, 0.9619, 0.1112, 0.9619, 0.1112, 0.9157, 0.125, 0.8536, 0.1372, 0.9157, 0.125, 0.9157, 0.125, 0.8536, 0.1372, 0.7778, 0.1472, 0.8536, 0.1372, 0.8536, 0.1372, 0.7778, 0.1472, 0.6913, 0.1547, 0.7778, 0.1472, 0.7778, 0.1472, 0.6913, 0.1547, 0.5975, 0.1592, 0.6913, 0.1547, 0.6913, 0.1547, 0.5975, 0.1592, 0.5, 0.1608, 0.5975, 0.1592, 0.5975, 0.1592, 0.5, 0.1608, 0.4025, 0.1592, 0.5, 0.1608, 0.5, 0.1608, 0.4025, 0.1592, 0.3087, 0.1547, 0.4025, 0.1592, 0.4025, 0.1592, 0.3087, 0.1547, 0.2222, 0.1472, 0.3087, 0.1547, 0.3087, 0.1547, 0.2222, 0.1472, 0.1464, 0.1372, 0.2222, 0.1472, 0.2222, 0.1472, 0.1464, 0.1372, 0.08427, 0.125, 0.1464, 0.1372, 0.1464, 0.1372, 0.08427, 0.125, 0.03806, 0.1112, 0.08427, 0.125, 0.08427, 0.125, 0.03806, 0.1112, 0.009611, 0.09607, 0.03806, 0.1112, 0.03806, 0.1112, 0.009611, 0.09607, 0.0, 0.08039, 0.009611, 0.09607, 0.009611, 0.09607, 0.0, 0.08039, 0.009606, 0.06471, 0.0, 0.08039, 0.0, 0.08039, 0.009611, 0.06471, 0.03806, 0.04962, 0.009606, 0.06471, 0.009611, 0.06471, 0.03806, 0.04962, 0.08427, 0.03573, 0.03806, 0.04962, 0.03806, 0.04962, 0.08427, 0.03573, 0.1464, 0.02354, 0.08427, 0.03573, 0.08427, 0.03573, 0.1464, 0.02354, 0.2222, 0.01355, 0.1464, 0.02354, 0.1464, 0.02354, 0.2222, 0.01355, 0.3087, 0.006119, 0.2222, 0.01355, 0.2222, 0.01355, 0.3087, 0.006119, 0.4025, 0.001545, 0.3087, 0.006119, 0.3087, 0.006119, 0.4025, 0.001545, 0.5, 0.0, 0.4025, 0.001545, 0.4025, 0.001545, 0.5, 0.0, 0.5975, 0.001545, 0.5, 0.0, 0.5, 0.0, 0.5975, 0.001545, 0.6913, 0.006119, 0.5975, 0.001545, 0.5975, 0.001545, 0.6913, 0.006119, 0.7778, 0.01355, 0.6913, 0.006119, 0.6913, 0.006119, 0.7778, 0.01355, 0.8536, 0.02354, 0.7778, 0.01355, 0.7778, 0.01355, 0.8536, 0.02354, 0.9157, 0.03573, 0.8536, 0.02354, 0.8536, 0.02354, 0.9157, 0.03573, 0.9619, 0.04962, 0.9157, 0.03573, 0.9157, 0.03573, 0.9619, 0.04962, 0.009606, 0.9714, 0.06132, 1.0, 0.05273, 1.0, 2.98e-08, 0.9714, 2.98e-08, 0.9714, 0.05273, 1.0, 0.06132, 1.0, 0.009606, 0.9714, 0.009606, 0.9714, 0.06132, 1.0, 0.08677, 1.0, 0.03806, 0.9714, 0.03806, 0.9714, 0.08677, 1.0, 0.1281, 1.0, 0.08427, 0.9714, 0.08427, 0.9714, 0.1281, 1.0, 0.1837, 1.0, 0.1464, 0.9714, 0.1464, 0.9714, 0.1837, 1.0, 0.2515, 1.0, 0.2222, 0.9714, 0.2222, 0.9714, 0.2515, 1.0, 0.3288, 1.0, 0.3087, 0.9714, 0.3087, 0.9714, 0.3288, 1.0, 0.4127, 1.0, 0.4025, 0.9714, 0.4025, 0.9714, 0.4127, 1.0, 0.5, 1.0, 0.5, 0.9714, 0.03806, 0.9714, 0.08677, 1.0, 0.06132, 1.0, 0.009606, 0.9714, 0.5873, 1.0, 0.5975, 0.9714, 0.5, 0.9714, 0.5, 1.0, 0.6712, 1.0, 0.6913, 0.9714, 0.5975, 0.9714, 0.5873, 1.0, 0.7485, 1.0, 0.7778, 0.9714, 0.6913, 0.9714, 0.6712, 1.0, 0.8163, 1.0, 0.8536, 0.9714, 0.7778, 0.9714, 0.7485, 1.0, 0.8719, 1.0, 0.9157, 0.9714, 0.8536, 0.9714, 0.8163, 1.0, 0.9132, 1.0, 0.9619, 0.9714, 0.9157, 0.9714, 0.8719, 1.0, 0.9387, 1.0, 0.9904, 0.9714, 0.9619, 0.9714, 0.9132, 1.0, 0.9473, 1.0, 1.0, 0.9714, 0.9904, 0.9714, 0.9387, 1.0, 0.9387, 1.0, 0.9904, 0.9714, 1.0, 0.9714, 0.9473, 1.0, 0.9132, 1.0, 0.9619, 0.9714, 0.9904, 0.9714, 0.9387, 1.0, 0.8719, 1.0, 0.9157, 0.9714, 0.9619, 0.9714, 0.9132, 1.0, 0.8163, 1.0, 0.8536, 0.9714, 0.9157, 0.9714, 0.8719, 1.0, 0.7485, 1.0, 0.7778, 0.9714, 0.8536, 0.9714, 0.8163, 1.0, 0.6712, 1.0, 0.6913, 0.9714, 0.7778, 0.9714, 0.7485, 1.0, 0.5873, 1.0, 0.5975, 0.9714, 0.6913, 0.9714, 0.6712, 1.0, 0.5, 1.0, 0.5, 0.9714, 0.5975, 0.9714, 0.5873, 1.0, 0.4127, 1.0, 0.4025, 0.9714, 0.5, 0.9714, 0.5, 1.0, 0.3288, 1.0, 0.3087, 0.9714, 0.4025, 0.9714, 0.4127, 1.0, 0.2515, 1.0, 0.2222, 0.9714, 0.3087, 0.9714, 0.3288, 1.0, 0.1837, 1.0, 0.1464, 0.9714, 0.2222, 0.9714, 0.2515, 1.0, 0.1281, 1.0, 0.08427, 0.9714, 0.1464, 0.9714, 0.1837, 1.0, 0.08677, 1.0, 0.03806, 0.9714, 0.08427, 0.9714, 0.1281, 1.0, 0.009606, 0.09612, 0.0, 0.08044, 2.98e-08, 0.9714, 0.009606, 0.9714])
me_cylinder_006.materials.append(mat_metal)
me_cylinder_006.use_remesh_preserve_volume = False
me_cylinder_006.use_remesh_preserve_attributes = False
me_cylinder_006.use_mirror_vertex_groups = False
me_cylinder_006.update()

# ---- objects
ob_door1 = bpy.data.objects.new('Door1', me_door1)
ob_frame = bpy.data.objects.new('Frame', me_frame)
ob_lock = bpy.data.objects.new('Lock', me_cylinder_006)

# ---- transforms, parenting, visibility, modifiers, constraints
ob_door1.location = (0.0, 0.0, 0.0)
ob_door1.lineart.crease_threshold = 0.0
ob_frame.location = (0.0, 0.0, 0.0)
ob_frame.lineart.crease_threshold = 0.0
ob_lock.location = (0.0, 0.0, 0.0)
ob_lock.lineart.crease_threshold = 0.0

# ---- collection membership
col_collection_2.objects.link(ob_door1)
col_collection_2.objects.link(ob_frame)
col_collection_2.objects.link(ob_lock)

# ---- scene / render settings (as saved in the file)
scene.frame_start = 1; scene.frame_end = 250; scene.frame_set(1)
scene.render.engine = 'CYCLES'
scene.render.resolution_x = 1680
scene.render.resolution_y = 1050
scene.render.dither_intensity = 0.0
scene.cycles.samples = 100
scene.cycles.sampling_pattern = 'TABULATED_SOBOL'
scene.cycles.light_sampling_threshold = 0.0
scene.cycles.use_adaptive_sampling = False
scene.cycles.use_light_tree = False
scene.cycles.blur_glossy = 0.0
scene.cycles.pixel_filter_type = 'GAUSSIAN'
scene.cycles.sample_clamp_indirect = 0.0
scene.view_settings.view_transform = 'Standard'
scene.unit_settings.scale_length = 0.01
bpy.context.view_layer.update()

# ---- added for rendering (the .blend has no active camera): camera
cam_auto = bpy.data.cameras.new('AutoCamera')
cam_auto.lens = 50.0
cam_auto.sensor_width = 36.0
cam_auto.clip_end = 3920.33
ob_auto_camera = bpy.data.objects.new('AutoCamera', cam_auto)
scene.collection.objects.link(ob_auto_camera)
ob_auto_camera.location = (173.584, -268.058, 283.08)
ob_auto_camera.rotation_euler = (1.09748, -7.21219e-08, 0.694738)
scene.camera = ob_auto_camera
bpy.context.view_layer.update()
